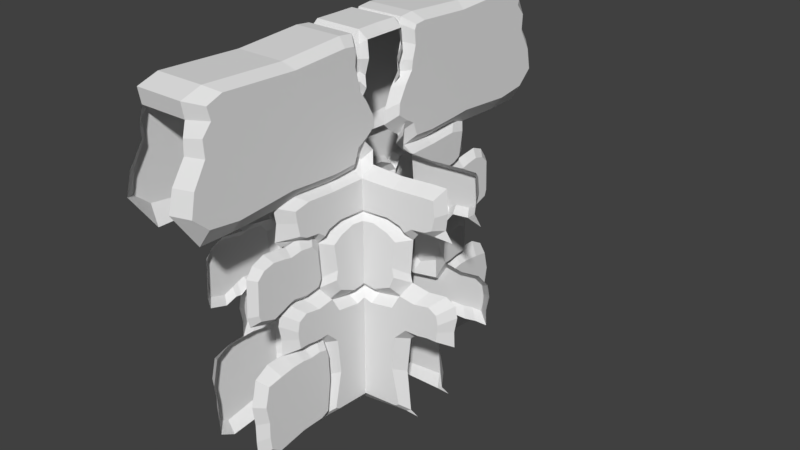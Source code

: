 # Source: CurvaCimaLigaConsigo.blend  (saved by Blender 2.78.0; exported with 4.5.12 LTS)
import bpy
from mathutils import Matrix  # noqa: F401  (used for matrix-valued properties, if any)

bpy.ops.wm.read_factory_settings(use_empty=True)
scene = bpy.context.scene
scene.name = 'Scene'

# ---- collections
col_collection_1 = bpy.data.collections.new('Collection 1'); scene.collection.children.link(col_collection_1)

# ---- world
world_world = bpy.data.worlds.new('World'); scene.world = world_world
world_world.color = (0.05088, 0.05088, 0.05088)
world_world.use_sun_shadow = False
world_world.sun_shadow_jitter_overblur = 0.0
world_world.cycles.sampling_method = 'MANUAL'

# ---- meshes
me_cube_004 = bpy.data.meshes.new('Cube.004')
me_cube_004.from_pydata([(0.5547, -3.611, 0.627), (0.5547, -3.775, 0.5943), (0.5547, -3.765, 0.4441), (0.5547, -3.817, 0.477), (0.5547, -3.788, 0.005195), (0.5547, -3.806, 0.1181), (0.5547, -3.808, 0.05761), (0.5547, -3.386, 0.2955), (0.5547, -2.943, 0.2969), (0.7911, -2.91, 0.2641), (0.7911, -3.24, 0.2576), (0.7911, -3.644, 0.07771), (0.7911, -3.609, 0.03329), (0.5547, -1.721, 0.1386), (0.7911, -1.873, 0.141), (0.7911, -1.896, 0.2273), (0.5547, -1.753, 0.2588), (0.5547, -2.048, 0.2952), (0.5547, -1.86, 0.2912), (0.7911, -1.956, 0.254), (0.7911, -2.151, 0.2612), (0.5547, -2.68, -0.01323), (0.5547, -3.436, -0.02287), (0.7911, -3.377, 0.00804), (0.7911, -2.695, 0.0248), (0.5547, -2.01, -0.01349), (0.7911, -2.151, 0.02482), (0.5547, -2.399, 0.2892), (0.7911, -2.403, 0.2591), (0.7911, -3.591, 0.2489), (0.5547, -3.726, 0.2679), (0.5547, -2.671, 0.2965), (0.7911, -2.615, 0.2642), (0.5547, -1.821, -0.0002169), (0.7911, -1.969, 0.03652), (0.7911, -3.634, 0.129), (0.7911, -3.702, 0.1852), (0.5547, -3.862, 0.1839), (0.5547, -3.088, 0.4384), (0.5547, -2.941, 0.4344), (0.5547, -3.356, 0.4262), (0.5547, -4.006, 0.7526), (0.5547, -2.74, 0.6323), (0.5547, -3.316, 0.6437), (0.5547, -2.955, 0.6377), (0.5547, -2.888, 0.7579), (0.5547, -2.709, 0.4529), (0.7149, -2.722, 0.473), (0.7149, -2.377, 0.4642), (0.5547, -2.276, 0.4413), (0.7149, -3.205, 0.6196), (0.7149, -3.455, 0.6109), (0.7149, -3.036, 0.4571), (0.7149, -2.899, 0.465), (0.5547, -1.843, 0.45), (0.7149, -2.032, 0.4707), (0.7149, -1.961, 0.4924), (0.5547, -1.753, 0.4788), (0.7149, -3.66, 0.4826), (0.7149, -3.609, 0.4619), (0.7149, -2.009, 0.5795), (0.5547, -1.813, 0.5948), (0.7149, -2.746, 0.6077), (0.7149, -2.918, 0.6137), (0.5547, -2.386, 0.6397), (0.7149, -2.465, 0.6133), (0.5547, -2.01, 0.6323), (0.7149, -2.165, 0.6077), (0.7149, -3.255, 0.4458), (0.7149, -3.63, 0.5877), (0.5547, -4.933, 1.055), (0.7928, -4.716, 1.052), (0.7928, -5.091, 0.8561), (0.5547, -5.381, 0.8739), (0.7928, -4.728, 0.8094), (0.5547, -4.792, 0.754), (0.5547, -0.402, 0.9681), (0.7928, -0.6127, 0.9799), (0.7928, -0.7898, 1.014), (0.5547, -0.6306, 1.009), (0.7928, -4.021, 0.797), (0.5547, -0.7062, 1.097), (0.7928, -0.9034, 1.086), (0.7928, -0.8754, 1.13), (0.5547, -0.6735, 1.149), (0.7928, -0.9242, 1.145), (0.5547, -0.7304, 1.168), (0.5547, -0.6081, 1.044), (0.7928, -0.8193, 1.043), (0.7928, -2.687, 0.8118), (0.5547, -4.916, 1.148), (0.5547, -4.855, 1.099), (-0.003263, -4.855, 1.099), (-0.003263, -4.916, 1.148), (0.5547, -0.7498, 0.7687), (0.562, -1.499, 0.7644), (0.7928, -1.492, 0.801), (0.7928, -0.9644, 0.8051), (0.7928, -1.181, 1.149), (0.5547, -1.066, 1.173), (0.5547, -0.6107, 0.8159), (0.7928, -0.8559, 0.8491), (0.7928, -0.6329, 0.8669), (0.5547, -0.4314, 0.8297), (0.7928, -2.479, 1.138), (0.5547, -2.579, 1.159), (0.7928, -0.3949, 0.8923), (0.5547, -0.1901, 0.8623), (0.5568, -2.285, 0.7716), (0.7928, -2.172, 0.8064), (0.7928, -4.21, 1.149), (0.5547, -4.446, 1.17), (0.7928, -0.4152, 0.9292), (0.5547, -0.2138, 0.9069), (0.7928, -4.575, 1.129), (0.7928, -4.501, 1.088), (-0.003263, -4.446, 1.17), (-0.003263, -2.579, 1.159), (-0.003263, -1.066, 1.173), (-0.003263, -0.7304, 1.168), (-0.003263, -0.6735, 1.149), (-0.5613, -3.611, 0.627), (-0.5613, -3.775, 0.5943), (-0.5613, -3.765, 0.4441), (-0.5613, -3.817, 0.477), (-0.5613, -3.788, 0.005195), (-0.5613, -3.806, 0.1181), (-0.5613, -3.808, 0.05761), (-0.5613, -3.386, 0.2955), (-0.7977, -3.24, 0.2576), (-0.7977, -2.91, 0.2641), (-0.5613, -2.943, 0.2969), (-0.7977, -3.609, 0.03329), (-0.7977, -3.644, 0.07771), (-0.5613, -1.721, 0.1386), (-0.5613, -1.753, 0.2588), (-0.7977, -1.896, 0.2273), (-0.7977, -1.873, 0.141), (-0.5613, -2.048, 0.2952), (-0.7977, -2.151, 0.2612), (-0.7977, -1.956, 0.254), (-0.5613, -1.86, 0.2912), (-0.5613, -2.68, -0.01323), (-0.7977, -2.695, 0.0248), (-0.7977, -3.377, 0.00804), (-0.5613, -3.436, -0.02287), (-0.5613, -2.01, -0.01349), (-0.7977, -2.151, 0.02482), (-0.5613, -2.399, 0.2892), (-0.7977, -2.403, 0.2591), (-0.5613, -3.726, 0.2679), (-0.7977, -3.591, 0.2489), (-0.5613, -2.671, 0.2965), (-0.7977, -2.615, 0.2642), (-0.5613, -1.821, -0.0002169), (-0.7977, -1.969, 0.03652), (-0.7977, -3.634, 0.129), (-0.7977, -3.702, 0.1852), (-0.5613, -3.862, 0.1839), (-0.5613, -3.088, 0.4384), (-0.5613, -2.941, 0.4344), (-0.5613, -3.356, 0.4262), (-0.5613, -4.006, 0.7564), (-0.5613, -2.74, 0.6323), (-0.5613, -3.316, 0.6437), (-0.5613, -2.955, 0.6377), (-0.5613, -2.888, 0.7616), (-0.5613, -2.709, 0.4529), (-0.5613, -2.276, 0.4413), (-0.7214, -2.377, 0.4642), (-0.7214, -2.722, 0.473), (-0.7214, -3.455, 0.6109), (-0.7214, -3.205, 0.6196), (-0.7214, -2.899, 0.465), (-0.7214, -3.036, 0.4571), (-0.5613, -1.843, 0.45), (-0.5613, -1.753, 0.4788), (-0.7214, -1.961, 0.4924), (-0.7214, -2.032, 0.4707), (-0.7214, -3.609, 0.4619), (-0.7214, -3.66, 0.4826), (-0.5613, -1.813, 0.5948), (-0.7214, -2.009, 0.5795), (-0.7214, -2.918, 0.6137), (-0.7214, -2.746, 0.6077), (-0.7214, -2.465, 0.6133), (-0.5613, -2.386, 0.6397), (-0.7214, -2.165, 0.6077), (-0.5613, -2.01, 0.6323), (-0.7214, -3.255, 0.4458), (-0.7214, -3.63, 0.5877), (-0.5613, -4.933, 1.055), (-0.5613, -5.381, 0.8739), (-0.7994, -5.091, 0.8561), (-0.7994, -4.716, 1.052), (-0.5613, -4.792, 0.7577), (-0.7994, -4.728, 0.8131), (-0.5613, -0.402, 0.9681), (-0.5613, -0.6306, 1.009), (-0.7994, -0.7898, 1.014), (-0.7994, -0.6127, 0.9799), (-0.7994, -4.021, 0.8007), (-0.5613, -0.7062, 1.097), (-0.5613, -0.6735, 1.149), (-0.7994, -0.8754, 1.13), (-0.7994, -0.9034, 1.086), (-0.5613, -0.7304, 1.168), (-0.7994, -0.9242, 1.145), (-0.5613, -0.6081, 1.044), (-0.7994, -0.8193, 1.043), (-0.7994, -2.687, 0.8155), (-0.5613, -4.916, 1.148), (-0.5613, -4.855, 1.099), (-0.5613, -0.7498, 0.7687), (-0.7994, -0.9644, 0.8051), (-0.7994, -1.492, 0.801), (-0.5685, -1.499, 0.7644), (-0.5613, -1.066, 1.173), (-0.7994, -1.181, 1.149), (-0.5613, -0.6107, 0.8159), (-0.5613, -0.4314, 0.8297), (-0.7994, -0.6329, 0.8669), (-0.7994, -0.8559, 0.8491), (-0.5613, -2.579, 1.159), (-0.7994, -2.479, 1.138), (-0.5613, -0.1901, 0.8623), (-0.7994, -0.3949, 0.8923), (-0.5633, -2.285, 0.7716), (-0.7994, -2.172, 0.8064), (-0.5613, -4.446, 1.17), (-0.7994, -4.21, 1.149), (-0.5613, -0.2138, 0.9069), (-0.7994, -0.4152, 0.9292), (-0.7994, -4.575, 1.129), (-0.7994, -4.501, 1.088), (1.683, -0.5438, 0.3906), (1.038, -0.5458, 0.3746), (1.606, -0.7681, 0.4674), (1.65, -0.7681, 0.5852), (1.074, -0.7681, 0.6203), (1.565, -0.7681, 0.4977), (1.422, -0.7681, 0.6059), (1.495, -0.7681, 0.4284), (1.083, -0.7681, 0.4017), (1.768, -0.5583, 0.6205), (1.876, -0.5438, 0.4783), (1.39, -0.5583, 0.6444), (1.935, -0.5438, 0.5943), (1.921, -0.5438, 0.4533), (1.885, -0.5438, 0.2596), (1.899, -0.5438, -0.0007183), (2.477, -0.5438, 0.2887), (1.799, -0.5438, 0.1381), (3.021, -0.5438, 0.2964), (2.089, -0.5438, -0.01399), (2.105, -0.5438, 0.2881), (2.749, -0.5438, 0.296), (3.073, -0.5438, 0.3979), (3.005, -0.5438, 0.3472), (3.019, -0.5438, 0.434), (2.691, -0.4691, 0.7844), (2.733, -0.4691, 0.7094), (2.687, -0.4691, 0.6557), (2.852, -0.4691, 0.6222), (2.088, -0.5438, 0.6238), (2.788, -0.5438, 0.4524), (2.354, -0.5438, 0.4441), (2.465, -0.5438, 0.6296), (0.8263, -0.4691, 0.8277), (0.7088, -0.5013, 1.009), (0.7518, -0.5013, 1.149), (0.7845, -0.5013, 1.096), (0.6864, -0.5013, 1.044), (1.577, -0.4763, 0.7763), (0.828, -0.4691, 0.7806), (2.363, -0.4711, 0.7834), (1.778, -0.5438, -0.01214), (1.743, -0.7353, 0.6403), (1.408, -0.7353, 0.652), (1.851, -0.7256, 0.6238), (2.559, -0.7256, 0.7541), (2.596, -0.7256, 0.704), (2.536, -0.7256, 0.661), (2.026, -0.7256, 0.6419), (2.359, -0.7256, 0.6479), (1.574, -0.7305, 0.7476), (2.269, -0.727, 0.7534), (1.569, -0.7808, 0.3646), (1.015, -0.7823, 0.3508), (1.773, -0.7808, 0.4151), (1.645, -0.7808, 0.2648), (1.754, -0.7808, 0.02831), (2.251, -0.7808, 0.3069), (1.572, -0.7808, 0.1476), (2.719, -0.7808, 0.3135), (1.929, -0.7808, 0.3058), (2.485, -0.7808, 0.3131), (2.763, -0.7808, 0.3709), (2.757, -0.7808, 0.3475), (2.717, -0.7808, 0.4018), (2.518, -0.7808, 0.4177), (2.146, -0.7808, 0.4077), (1.65, -0.7808, 0.0185), (0.7518, 0.0, 1.149), (0.5247, 0.0, 1.173), (0.6868, -0.6617, 0.3892), (0.5689, -1.658, 0.3906), (0.571, -1.013, 0.3746), (0.7932, -1.581, 0.4674), (0.7932, -1.625, 0.5852), (0.7932, -1.049, 0.6203), (0.856, -0.8309, 0.4142), (0.7932, -1.54, 0.4977), (0.7932, -1.397, 0.6059), (0.7932, -1.47, 0.4284), (0.7932, -1.058, 0.4017), (0.5834, -1.743, 0.6205), (0.5689, -1.806, 0.4783), (0.5834, -1.365, 0.6444), (0.5689, -1.866, 0.5943), (0.5689, -1.896, 0.4495), (0.8952, -0.87, 0.6251), (0.7516, -0.7264, 0.6416), (0.5689, -1.86, 0.2596), (0.5689, -1.874, -0.0007183), (0.5689, -2.452, 0.2887), (0.5689, -1.774, 0.1381), (0.5689, -2.996, 0.2964), (0.5689, -2.064, -0.01399), (0.5689, -2.08, 0.2881), (0.5689, -2.724, 0.296), (0.5689, -3.048, 0.3979), (0.5689, -2.979, 0.3472), (0.569, -2.994, 0.434), (0.4942, -2.941, 0.7598), (0.4942, -2.881, 0.7094), (0.4942, -2.95, 0.6557), (0.4942, -2.793, 0.6318), (0.5689, -2.063, 0.6318), (0.5689, -2.763, 0.4524), (0.5689, -2.329, 0.4408), (0.5689, -2.44, 0.6392), (0.4942, -0.8012, 0.8277), (0.5264, -0.6837, 1.009), (0.5264, -0.7267, 1.149), (0.5264, -0.7594, 1.096), (0.5264, -0.6613, 1.044), (0.5014, -1.552, 0.7763), (0.4942, -0.8029, 0.7806), (0.4963, -2.613, 0.7834), (0.6528, -0.6277, -0.02356), (0.5689, -1.752, -0.01214), (0.5468, -0.5217, 1.173), (0.6264, -0.6012, 1.029), (0.6141, -0.5889, 1.135), (0.655, -0.6298, 1.095), (0.5894, -0.5642, 1.056), (0.7605, -1.718, 0.6403), (0.7605, -1.383, 0.652), (0.7508, -1.826, 0.6238), (0.8373, -0.8122, 0.6548), (0.7508, -2.609, 0.7425), (0.7508, -2.571, 0.704), (0.7508, -2.511, 0.661), (0.7508, -2.0, 0.6419), (0.7508, -2.334, 0.6479), (0.5733, -0.5482, 0.7888), (0.7556, -1.549, 0.7476), (0.8093, -0.7842, 0.7511), (0.7521, -2.244, 0.7534), (0.8479, -0.8228, 0.3633), (0.806, -1.544, 0.3646), (0.8075, -0.9897, 0.3508), (0.806, -1.748, 0.4151), (0.806, -1.62, 0.2648), (0.806, -1.729, 0.02831), (0.806, -2.226, 0.3069), (0.806, -1.546, 0.1476), (0.806, -2.693, 0.3135), (0.806, -1.904, 0.3058), (0.806, -2.46, 0.3131), (0.806, -2.738, 0.3709), (0.806, -2.732, 0.3475), (0.806, -2.692, 0.4018), (0.806, -2.493, 0.4177), (0.806, -2.121, 0.4077), (0.8003, -0.7751, 0.008686), (0.806, -1.625, 0.0185), (-0.5543, -0.2271, 0.3892), (-0.5471, -1.658, 0.3906), (-0.5491, -1.013, 0.3746), (-0.7478, -1.581, 0.4674), (-0.7478, -1.625, 0.5852), (-0.7466, 0.0, 0.3593), (-0.7478, 0.0, 0.4068), (-0.7478, -0.3395, 0.683), (-0.7478, -0.8967, 0.6203), (-0.7478, -0.1962, 0.4142), (-0.7478, -1.54, 0.4977), (-0.7478, -1.397, 0.6059), (-0.7478, -1.47, 0.4284), (-0.7478, -0.9057, 0.4017), (-0.5616, -1.743, 0.6205), (-0.5471, -1.806, 0.4783), (-0.5616, -1.365, 0.6444), (-0.5471, -1.866, 0.5943), (-0.5471, -1.896, 0.4495), (-0.7478, -0.5539, 0.6251), (-0.674, -0.8685, 0.6344), (-0.5471, -1.86, 0.2596), (-0.5471, -1.874, -0.0007183), (-0.5471, -2.452, 0.2887), (-0.5471, -1.774, 0.1381), (-0.5471, -2.996, 0.2964), (-0.5471, -2.064, -0.01399), (-0.5471, -2.08, 0.2881), (-0.5471, -2.724, 0.296), (-0.5471, -3.048, 0.3979), (-0.5471, -2.979, 0.3472), (-0.5471, -2.994, 0.434), (-0.5471, -2.941, 0.7596), (-0.5471, -2.881, 0.7094), (-0.5471, -2.95, 0.6557), (-0.5471, -2.793, 0.6318), (-0.5471, -2.063, 0.6318), (-0.5471, -2.763, 0.4524), (-0.5471, -2.329, 0.4408), (-0.5471, -2.44, 0.6392), (-0.5471, -0.6639, 0.8154), (-0.5471, -0.4846, 0.8292), (-0.5471, -0.6837, 1.009), (-0.5471, -0.7267, 1.149), (-0.5471, -0.7594, 1.096), (-0.5471, -0.6613, 1.044), (-0.5543, -1.552, 0.7639), (-0.5471, -0.8029, 0.7682), (-0.5491, -2.613, 0.7711), (-0.5471, -0.4349, -0.02356), (-0.5471, -1.752, -0.01214), (-0.5471, -0.4995, 1.173), (-0.7478, -0.4784, 1.029), (-0.7478, -0.5108, 1.135), (-0.7478, -0.5356, 1.095), (-0.7478, -0.4614, 1.056), (-0.7478, -1.718, 0.6403), (-0.7478, -1.383, 0.652), (-0.7478, -1.826, 0.6238), (-0.7478, -0.7882, 0.6548), (-0.7478, -2.609, 0.7425), (-0.7478, -2.571, 0.704), (-0.7478, -2.511, 0.661), (-0.7478, -2.0, 0.6419), (-0.7478, -2.334, 0.6479), (-0.7478, -0.6129, 0.7888), (-0.7478, -0.4543, 0.7998), (-0.7478, -1.549, 0.7476), (-0.7478, -0.7358, 0.7511), (-0.7478, -2.244, 0.7534), (-0.7466, -0.3143, 0.3633), (-0.7466, -1.544, 0.3646), (-0.7466, -0.9897, 0.3508), (-0.7466, -1.748, 0.4151), (-0.7466, -1.62, 0.2648), (-0.7466, -1.729, 0.02831), (-0.7466, -2.226, 0.3069), (-0.7466, -1.546, 0.1476), (-0.7466, -2.693, 0.3135), (-0.7466, -1.904, 0.3058), (-0.7466, -2.46, 0.3131), (-0.7466, -2.738, 0.3709), (-0.7466, -2.732, 0.3475), (-0.7466, -2.692, 0.4018), (-0.7466, -2.493, 0.4177), (-0.7466, -2.121, 0.4077), (-0.7466, -0.4928, 0.008686), (-0.7466, -1.625, 0.0185), (-0.5395, 0.0, 1.173), (-0.7478, 0.0, 1.146), (0.7088, -0.6837, 0.8692), (0.4884, -0.4633, 0.9547), (-0.531, 0.0, 1.173), (-0.7478, -0.1897, 0.8794), (-0.7478, -0.2058, 0.9189), (-0.7478, -0.3634, 0.9614), (-0.5358, -0.5109, 0.8794), (-0.5259, -0.527, 0.9189), (-0.5209, -0.6847, 0.9614), (0.5547, -4.949, 1.009), (0.7928, -4.696, 0.9981), (-0.7994, -4.69, 0.9981), (-0.5613, -4.943, 1.009), (0.5547, -5.261, 0.9413), (0.7928, -4.99, 0.9271), (-0.5613, -5.258, 0.9413), (-0.7994, -4.987, 0.9271), (-0.5543, 0.0, 0.3892), (-0.7466, 0.0, 0.01659), (-0.5471, 0.0, -0.02356)], [], [(7, 10, 9, 8), (6, 4, 12, 11), (13, 16, 15, 14), (17, 20, 19, 18), (21, 24, 23, 22), (25, 26, 24, 21), (27, 28, 20, 17), (22, 23, 12, 4), (7, 30, 29, 10), (31, 32, 28, 27), (33, 13, 14, 34), (16, 18, 19, 15), (5, 6, 11, 35), (33, 34, 26, 25), (19, 20, 28, 32, 9, 10, 29, 36, 35, 11, 12, 23, 24, 26, 34, 14, 15), (8, 9, 32, 31), (37, 5, 35, 36), (30, 37, 36, 29), (46, 49, 48, 47), (0, 51, 50, 43), (39, 53, 52, 38), (54, 57, 56, 55), (2, 59, 58, 3), (57, 61, 60, 56), (44, 63, 62, 42), (42, 62, 65, 64), (64, 65, 67, 66), (61, 66, 67, 60), (40, 68, 59, 2), (49, 54, 55, 48), (3, 58, 69, 1), (39, 46, 47, 53), (43, 50, 63, 44), (38, 52, 68, 40), (1, 69, 51, 0), (69, 58, 59, 68, 52, 53, 47, 48, 55, 56, 60, 67, 65, 62, 63, 50, 51), (491, 73, 72, 492), (73, 75, 74, 72), (76, 79, 78, 77), (75, 41, 80, 74), (81, 84, 83, 82), (84, 86, 85, 83), (87, 81, 82, 88), (79, 87, 88, 78), (90, 93, 92, 91), (94, 97, 96, 95), (86, 99, 98, 85), (100, 103, 102, 101), (100, 101, 97, 94), (99, 105, 104, 98), (103, 107, 106, 102), (108, 109, 89, 45), (105, 111, 110, 104), (107, 113, 112, 106), (95, 96, 109, 108), (111, 90, 114, 110), (113, 76, 77, 112), (90, 91, 115, 114), (105, 117, 116, 111), (91, 70, 71, 115), (101, 102, 106, 112, 77, 78, 88, 82, 83, 85, 98, 104, 110, 114, 115, 71, 488, 492, 72, 74, 80, 89, 109, 96, 97), (86, 119, 118, 99), (84, 120, 119, 86), (111, 116, 93, 90), (99, 118, 117, 105), (128, 131, 130, 129), (127, 133, 132, 125), (134, 137, 136, 135), (138, 141, 140, 139), (142, 145, 144, 143), (146, 142, 143, 147), (148, 138, 139, 149), (145, 125, 132, 144), (128, 129, 151, 150), (152, 148, 149, 153), (154, 155, 137, 134), (135, 136, 140, 141), (126, 156, 133, 127), (154, 146, 147, 155), (140, 136, 137, 155, 147, 143, 144, 132, 133, 156, 157, 151, 129, 130, 153, 149, 139), (131, 152, 153, 130), (158, 157, 156, 126), (150, 151, 157, 158), (167, 170, 169, 168), (121, 164, 172, 171), (160, 159, 174, 173), (175, 178, 177, 176), (123, 124, 180, 179), (176, 177, 182, 181), (165, 163, 184, 183), (163, 186, 185, 184), (186, 188, 187, 185), (181, 182, 187, 188), (161, 123, 179, 189), (168, 169, 178, 175), (124, 122, 190, 180), (160, 173, 170, 167), (164, 165, 183, 172), (159, 161, 189, 174), (122, 121, 171, 190), (190, 171, 172, 183, 184, 185, 187, 182, 177, 178, 169, 170, 173, 174, 189, 179, 180), (493, 494, 193, 192), (192, 193, 196, 195), (197, 200, 199, 198), (195, 196, 201, 162), (202, 205, 204, 203), (203, 204, 207, 206), (208, 209, 205, 202), (198, 199, 209, 208), (211, 212, 92, 93), (213, 216, 215, 214), (206, 207, 218, 217), (219, 222, 221, 220), (219, 213, 214, 222), (217, 218, 224, 223), (220, 221, 226, 225), (227, 166, 210, 228), (223, 224, 230, 229), (225, 226, 232, 231), (216, 227, 228, 215), (229, 230, 233, 211), (231, 232, 200, 197), (211, 233, 234, 212), (223, 229, 116, 117), (212, 234, 194, 191), (206, 217, 118, 119), (203, 206, 119, 120), (229, 211, 93, 116), (217, 223, 117, 118), (246, 239, 241, 244), (245, 247, 238, 240), (248, 245, 240, 237), (247, 244, 241, 238), (236, 243, 311, 305), (322, 321, 239, 246), (235, 248, 237, 242), (235, 242, 243, 236), (250, 276, 254), (263, 262, 267), (271, 270, 354, 355), (352, 354, 270), (272, 271, 355, 356), (269, 272, 356, 353), (260, 280, 281, 261), (268, 366, 368, 274), (261, 281, 282, 262), (273, 285, 286, 275), (244, 247, 279, 277), (267, 284, 283, 264), (275, 286, 280, 260), (246, 244, 277, 278), (322, 246, 278, 360), (267, 262, 282, 284), (274, 368, 285, 273), (247, 264, 283, 279), (256, 253, 294, 296), (249, 255, 295, 290), (251, 256, 296, 292), (258, 257, 297, 298), (235, 236, 288, 287), (259, 299, 297, 257), (276, 250, 291, 302), (236, 305, 370, 288), (253, 258, 298, 294), (350, 276, 302, 386), (266, 248, 289, 301), (248, 235, 287, 289), (252, 293, 291, 250), (255, 251, 292, 295), (259, 265, 300, 299), (249, 290, 293, 252), (265, 266, 301, 300), (304, 352, 270, 303), (277, 279, 283, 284, 282, 281, 280, 286, 285, 368, 360, 278), (268, 478, 366), (240, 238, 241, 239, 321, 311, 243, 242, 237), (287, 288, 370, 386, 302, 291, 293, 290, 295, 292, 296, 294, 298, 297, 299, 300, 301, 289), (353, 479, 269), (318, 316, 313, 310), (317, 312, 309, 319), (320, 308, 312, 317), (319, 309, 313, 316), (307, 305, 311, 315), (322, 318, 310, 321), (306, 314, 308, 320), (306, 307, 315, 314), (324, 328, 351), (337, 341, 336), (345, 355, 354, 344), (352, 344, 354), (346, 356, 355, 345), (343, 353, 356, 346), (334, 335, 362, 361), (342, 348, 368, 366), (335, 336, 363, 362), (347, 349, 369, 367), (316, 357, 359, 319), (341, 338, 364, 365), (349, 334, 361, 369), (318, 358, 357, 316), (322, 360, 358, 318), (341, 365, 363, 336), (348, 347, 367, 368), (319, 359, 364, 338), (330, 380, 378, 327), (323, 374, 379, 329), (325, 376, 380, 330), (332, 382, 381, 331), (306, 371, 372, 307), (333, 331, 381, 383), (351, 387, 375, 324), (307, 372, 370, 305), (327, 378, 382, 332), (350, 386, 387, 351), (340, 385, 373, 320), (320, 373, 371, 306), (326, 324, 375, 377), (329, 379, 376, 325), (333, 383, 384, 339), (323, 326, 377, 374), (339, 384, 385, 340), (404, 396, 399, 402), (403, 405, 392, 398), (406, 403, 398, 391), (405, 402, 399, 392), (390, 401, 397, 388), (408, 407, 396, 404), (389, 406, 391, 400), (389, 400, 401, 390), (410, 438, 414), (423, 422, 427), (432, 431, 441, 442), (433, 432, 442, 443), (430, 433, 443, 440), (420, 448, 449, 421), (428, 453, 456, 435), (428, 429, 454, 453), (421, 449, 450, 422), (434, 455, 457, 436), (402, 405, 446, 444), (427, 452, 451, 424), (436, 457, 448, 420), (404, 402, 444, 445), (408, 404, 445, 447), (427, 422, 450, 452), (435, 456, 455, 434), (405, 424, 451, 446), (416, 413, 466, 468), (409, 415, 467, 462), (411, 416, 468, 464), (418, 417, 469, 470), (389, 390, 460, 459), (419, 471, 469, 417), (438, 410, 463, 475), (390, 388, 458, 460), (413, 418, 470, 466), (437, 438, 475, 474), (426, 406, 461, 473), (406, 389, 459, 461), (412, 465, 463, 410), (415, 411, 464, 467), (419, 425, 472, 471), (409, 462, 465, 412), (425, 426, 473, 472), (439, 431, 344, 352), (357, 358, 360, 368, 367, 369, 361, 362, 363, 365, 364, 359), (342, 366, 478), (312, 308, 314, 315, 311, 321, 310, 313, 309), (371, 373, 385, 384, 383, 381, 382, 378, 380, 376, 379, 374, 377, 375, 387, 386, 370, 372), (353, 343, 479), (480, 476, 439, 352, 304), (476, 477, 441, 439), (431, 439, 441), (483, 486, 430, 440), (481, 484, 485, 482), (482, 485, 486, 483), (454, 429, 484, 481), (447, 395, 408), (408, 395, 407), (222, 214, 215, 228, 210, 201, 196, 193, 494, 489, 194, 234, 233, 230, 224, 218, 207, 204, 205, 209, 199, 200, 232, 226, 221), (201, 210, 166, 162), (80, 41, 45, 89), (70, 487, 488, 71), (191, 194, 489, 490), (487, 491, 492, 488), (490, 489, 494, 493), (398, 392, 399, 396, 407, 395, 447, 445, 444, 446, 451, 452, 450, 449, 448, 457, 455, 456, 453, 454, 481, 482, 483, 440, 443, 442, 441, 477, 394, 397, 401, 400, 391), (459, 460, 458, 393, 496, 474, 475, 463, 465, 462, 467, 464, 468, 466, 470, 469, 471, 472, 473, 461), (437, 474, 496, 497), (495, 388, 397, 394), (388, 495, 393, 458)])
_uv = me_cube_004.uv_layers.new(name='UVMap')
_uv.uv.foreach_set('vector', [0.2323, 0.2927, 0.2479, 0.2643, 0.2831, 0.2692, 0.2796, 0.2937, 0.1872, 0.1147, 0.1893, 0.07545, 0.2084, 0.09647, 0.2046, 0.1297, 0.4102, 0.1752, 0.4068, 0.2651, 0.3915, 0.2416, 0.3939, 0.1771, 0.3753, 0.2924, 0.3642, 0.267, 0.385, 0.2616, 0.3953, 0.2894, 0.3077, 0.06166, 0.306, 0.09011, 0.2332, 0.07757, 0.2269, 0.05445, 0.3793, 0.06146, 0.3642, 0.09013, 0.306, 0.09011, 0.3077, 0.06166, 0.3378, 0.2879, 0.3373, 0.2654, 0.3642, 0.267, 0.3753, 0.2924, 0.2269, 0.05445, 0.2332, 0.07757, 0.2084, 0.09647, 0.1893, 0.07545, 0.2323, 0.2927, 0.1958, 0.272, 0.2103, 0.2578, 0.2479, 0.2643, 0.3087, 0.2934, 0.3147, 0.2692, 0.3373, 0.2654, 0.3378, 0.2879, 0.3995, 0.0714, 0.4102, 0.1752, 0.3939, 0.1771, 0.3837, 0.09888, 0.4068, 0.2651, 0.3953, 0.2894, 0.385, 0.2616, 0.3915, 0.2416, 0.1873, 0.1599, 0.1872, 0.1147, 0.2046, 0.1297, 0.2057, 0.1681, 0.3995, 0.0714, 0.3837, 0.09888, 0.3642, 0.09013, 0.3793, 0.06146, 0.385, 0.2616, 0.3642, 0.267, 0.3373, 0.2654, 0.3147, 0.2692, 0.2831, 0.2692, 0.2479, 0.2643, 0.2103, 0.2578, 0.1984, 0.2101, 0.2057, 0.1681, 0.2046, 0.1297, 0.2084, 0.09647, 0.2332, 0.07757, 0.306, 0.09011, 0.3642, 0.09013, 0.3837, 0.09888, 0.3939, 0.1771, 0.3915, 0.2416, 0.2796, 0.2937, 0.2831, 0.2692, 0.3147, 0.2692, 0.3087, 0.2934, 0.1813, 0.2092, 0.1873, 0.1599, 0.2057, 0.1681, 0.1984, 0.2101, 0.1958, 0.272, 0.1813, 0.2092, 0.1984, 0.2101, 0.2103, 0.2578, 0.3045, 0.4104, 0.3509, 0.4017, 0.34, 0.4189, 0.3032, 0.4254, 0.2082, 0.5407, 0.2249, 0.5286, 0.2516, 0.5351, 0.2397, 0.5532, 0.2798, 0.3966, 0.2843, 0.4195, 0.2697, 0.4136, 0.2641, 0.3995, 0.3972, 0.4082, 0.4067, 0.4298, 0.3845, 0.44, 0.3769, 0.4237, 0.1917, 0.4038, 0.2084, 0.4171, 0.203, 0.4326, 0.1862, 0.4284, 0.4067, 0.4298, 0.4004, 0.5166, 0.3795, 0.5051, 0.3845, 0.44, 0.2783, 0.5486, 0.2823, 0.5307, 0.3006, 0.5262, 0.3013, 0.5446, 0.3013, 0.5446, 0.3006, 0.5262, 0.3306, 0.5304, 0.3391, 0.5502, 0.3391, 0.5502, 0.3306, 0.5304, 0.3627, 0.5262, 0.3793, 0.5446, 0.4004, 0.5166, 0.3793, 0.5446, 0.3627, 0.5262, 0.3795, 0.5051, 0.2354, 0.3904, 0.2462, 0.4051, 0.2084, 0.4171, 0.1917, 0.4038, 0.3509, 0.4017, 0.3972, 0.4082, 0.3769, 0.4237, 0.34, 0.4189, 0.1862, 0.4284, 0.203, 0.4326, 0.2062, 0.5112, 0.1907, 0.5162, 0.2798, 0.3966, 0.3045, 0.4104, 0.3032, 0.4254, 0.2843, 0.4195, 0.2397, 0.5532, 0.2516, 0.5351, 0.2823, 0.5307, 0.2783, 0.5486, 0.2641, 0.3995, 0.2697, 0.4136, 0.2462, 0.4051, 0.2354, 0.3904, 0.1907, 0.5162, 0.2062, 0.5112, 0.2249, 0.5286, 0.2082, 0.5407, 0.2062, 0.5112, 0.203, 0.4326, 0.2084, 0.4171, 0.2462, 0.4051, 0.2697, 0.4136, 0.2843, 0.4195, 0.3032, 0.4254, 0.34, 0.4189, 0.3769, 0.4237, 0.3845, 0.44, 0.3795, 0.5051, 0.3627, 0.5262, 0.3306, 0.5304, 0.3006, 0.5262, 0.2823, 0.5307, 0.2516, 0.5351, 0.2249, 0.5286, 0.03182, 0.7758, 0.01905, 0.7254, 0.05003, 0.712, 0.06085, 0.7652, 0.01905, 0.7254, 0.08195, 0.6356, 0.0888, 0.6771, 0.05003, 0.712, 0.5512, 0.7959, 0.5267, 0.8268, 0.5097, 0.8302, 0.5286, 0.8047, 0.08195, 0.6356, 0.166, 0.6346, 0.1644, 0.6678, 0.0888, 0.6771, 0.5186, 0.8921, 0.5221, 0.9314, 0.5006, 0.9168, 0.4976, 0.8843, 0.5221, 0.9314, 0.5161, 0.9453, 0.4953, 0.9284, 0.5006, 0.9168, 0.5291, 0.8529, 0.5186, 0.8921, 0.4976, 0.8843, 0.5066, 0.8519, 0.5267, 0.8268, 0.5291, 0.8529, 0.5066, 0.8519, 0.5097, 0.8302, 0.06867, 0.9307, 0.06867, 0.9307, 0.07528, 0.8937, 0.07528, 0.8937, 0.514, 0.6467, 0.491, 0.6739, 0.4346, 0.6708, 0.4339, 0.6434, 0.5161, 0.9453, 0.4801, 0.949, 0.4679, 0.9314, 0.4953, 0.9284, 0.5288, 0.682, 0.548, 0.6923, 0.5265, 0.7202, 0.5026, 0.7068, 0.5288, 0.682, 0.5026, 0.7068, 0.491, 0.6739, 0.514, 0.6467, 0.4801, 0.949, 0.3185, 0.9386, 0.3292, 0.9228, 0.4679, 0.9314, 0.548, 0.6923, 0.5738, 0.7167, 0.5519, 0.7391, 0.5265, 0.7202, 0.3499, 0.6488, 0.362, 0.6749, 0.3069, 0.6789, 0.2855, 0.6386, 0.3185, 0.9386, 0.1189, 0.9471, 0.1442, 0.9312, 0.3292, 0.9228, 0.5738, 0.7167, 0.5713, 0.7501, 0.5497, 0.7667, 0.5519, 0.7391, 0.4339, 0.6434, 0.4346, 0.6708, 0.362, 0.6749, 0.3499, 0.6488, 0.1189, 0.9471, 0.06867, 0.9307, 0.1051, 0.9162, 0.1442, 0.9312, 0.5713, 0.7501, 0.5512, 0.7959, 0.5286, 0.8047, 0.5497, 0.7667, 0.06867, 0.9307, 0.07528, 0.8937, 0.113, 0.8856, 0.1051, 0.9162, 0.3185, 0.9386, 0.3185, 0.9386, 0.1189, 0.9471, 0.1189, 0.9471, 0.07528, 0.8937, 0.06693, 0.8608, 0.09009, 0.8584, 0.113, 0.8856, 0.5026, 0.7068, 0.5265, 0.7202, 0.5519, 0.7391, 0.5497, 0.7667, 0.5286, 0.8047, 0.5097, 0.8302, 0.5066, 0.8519, 0.4976, 0.8843, 0.5006, 0.9168, 0.4953, 0.9284, 0.4679, 0.9314, 0.3292, 0.9228, 0.1442, 0.9312, 0.1051, 0.9162, 0.113, 0.8856, 0.09009, 0.8584, 0.09222, 0.8183, 0.06085, 0.7652, 0.05003, 0.712, 0.0888, 0.6771, 0.1644, 0.6678, 0.3069, 0.6789, 0.362, 0.6749, 0.4346, 0.6708, 0.491, 0.6739, 0.5161, 0.9453, 0.5161, 0.9453, 0.4801, 0.949, 0.4801, 0.949, 0.5221, 0.9314, 0.5221, 0.9314, 0.5161, 0.9453, 0.5161, 0.9453, 0.1189, 0.9471, 0.1189, 0.9471, 0.06867, 0.9307, 0.06867, 0.9307, 0.4801, 0.949, 0.4801, 0.949, 0.3185, 0.9386, 0.3185, 0.9386, 0.2323, 0.2927, 0.2796, 0.2937, 0.2831, 0.2692, 0.2479, 0.2643, 0.1872, 0.1147, 0.2046, 0.1297, 0.2084, 0.09647, 0.1893, 0.07545, 0.4102, 0.1752, 0.3939, 0.1771, 0.3915, 0.2416, 0.4068, 0.2651, 0.3753, 0.2924, 0.3953, 0.2894, 0.385, 0.2616, 0.3642, 0.267, 0.3077, 0.06166, 0.2269, 0.05445, 0.2332, 0.07757, 0.306, 0.09011, 0.3793, 0.06146, 0.3077, 0.06166, 0.306, 0.09011, 0.3642, 0.09013, 0.3378, 0.2879, 0.3753, 0.2924, 0.3642, 0.267, 0.3373, 0.2654, 0.2269, 0.05445, 0.1893, 0.07545, 0.2084, 0.09647, 0.2332, 0.07757, 0.2323, 0.2927, 0.2479, 0.2643, 0.2103, 0.2578, 0.1958, 0.272, 0.3087, 0.2934, 0.3378, 0.2879, 0.3373, 0.2654, 0.3147, 0.2692, 0.3995, 0.0714, 0.3837, 0.09888, 0.3939, 0.1771, 0.4102, 0.1752, 0.4068, 0.2651, 0.3915, 0.2416, 0.385, 0.2616, 0.3953, 0.2894, 0.1873, 0.1599, 0.2057, 0.1681, 0.2046, 0.1297, 0.1872, 0.1147, 0.3995, 0.0714, 0.3793, 0.06146, 0.3642, 0.09013, 0.3837, 0.09888, 0.385, 0.2616, 0.3915, 0.2416, 0.3939, 0.1771, 0.3837, 0.09888, 0.3642, 0.09013, 0.306, 0.09011, 0.2332, 0.07757, 0.2084, 0.09647, 0.2046, 0.1297, 0.2057, 0.1681, 0.1984, 0.2101, 0.2103, 0.2578, 0.2479, 0.2643, 0.2831, 0.2692, 0.3147, 0.2692, 0.3373, 0.2654, 0.3642, 0.267, 0.2796, 0.2937, 0.3087, 0.2934, 0.3147, 0.2692, 0.2831, 0.2692, 0.1813, 0.2092, 0.1984, 0.2101, 0.2057, 0.1681, 0.1873, 0.1599, 0.1958, 0.272, 0.2103, 0.2578, 0.1984, 0.2101, 0.1813, 0.2092, 0.3045, 0.4104, 0.3032, 0.4254, 0.34, 0.4189, 0.3509, 0.4017, 0.2082, 0.5407, 0.2397, 0.5532, 0.2516, 0.5351, 0.2249, 0.5286, 0.2798, 0.3966, 0.2641, 0.3995, 0.2697, 0.4136, 0.2843, 0.4195, 0.3972, 0.4082, 0.3769, 0.4237, 0.3845, 0.44, 0.4067, 0.4298, 0.1917, 0.4038, 0.1862, 0.4284, 0.203, 0.4326, 0.2084, 0.4171, 0.4067, 0.4298, 0.3845, 0.44, 0.3795, 0.5051, 0.4004, 0.5166, 0.2783, 0.5486, 0.3013, 0.5446, 0.3006, 0.5262, 0.2823, 0.5307, 0.3013, 0.5446, 0.3391, 0.5502, 0.3306, 0.5304, 0.3006, 0.5262, 0.3391, 0.5502, 0.3793, 0.5446, 0.3627, 0.5262, 0.3306, 0.5304, 0.4004, 0.5166, 0.3795, 0.5051, 0.3627, 0.5262, 0.3793, 0.5446, 0.2354, 0.3904, 0.1917, 0.4038, 0.2084, 0.4171, 0.2462, 0.4051, 0.3509, 0.4017, 0.34, 0.4189, 0.3769, 0.4237, 0.3972, 0.4082, 0.1862, 0.4284, 0.1907, 0.5162, 0.2062, 0.5112, 0.203, 0.4326, 0.2798, 0.3966, 0.2843, 0.4195, 0.3032, 0.4254, 0.3045, 0.4104, 0.2397, 0.5532, 0.2783, 0.5486, 0.2823, 0.5307, 0.2516, 0.5351, 0.2641, 0.3995, 0.2354, 0.3904, 0.2462, 0.4051, 0.2697, 0.4136, 0.1907, 0.5162, 0.2082, 0.5407, 0.2249, 0.5286, 0.2062, 0.5112, 0.2062, 0.5112, 0.2249, 0.5286, 0.2516, 0.5351, 0.2823, 0.5307, 0.3006, 0.5262, 0.3306, 0.5304, 0.3627, 0.5262, 0.3795, 0.5051, 0.3845, 0.44, 0.3769, 0.4237, 0.34, 0.4189, 0.3032, 0.4254, 0.2843, 0.4195, 0.2697, 0.4136, 0.2462, 0.4051, 0.2084, 0.4171, 0.203, 0.4326, 0.03214, 0.7758, 0.06117, 0.7652, 0.05003, 0.712, 0.01905, 0.7254, 0.01905, 0.7254, 0.05003, 0.712, 0.0888, 0.6799, 0.08195, 0.6384, 0.5512, 0.7959, 0.5286, 0.8047, 0.5097, 0.8302, 0.5267, 0.8268, 0.08195, 0.6384, 0.0888, 0.6799, 0.1644, 0.6706, 0.166, 0.6374, 0.5186, 0.8921, 0.4976, 0.8843, 0.5006, 0.9168, 0.5221, 0.9314, 0.5221, 0.9314, 0.5006, 0.9168, 0.4953, 0.9284, 0.5161, 0.9453, 0.5291, 0.8529, 0.5066, 0.8519, 0.4976, 0.8843, 0.5186, 0.8921, 0.5267, 0.8268, 0.5097, 0.8302, 0.5066, 0.8519, 0.5291, 0.8529, 0.06867, 0.9307, 0.07528, 0.8937, 0.07528, 0.8937, 0.06867, 0.9307, 0.514, 0.6467, 0.4339, 0.6434, 0.4346, 0.6708, 0.491, 0.6739, 0.5161, 0.9453, 0.4953, 0.9284, 0.4679, 0.9314, 0.4801, 0.949, 0.5288, 0.682, 0.5026, 0.7068, 0.5265, 0.7202, 0.548, 0.6923, 0.5288, 0.682, 0.514, 0.6467, 0.491, 0.6739, 0.5026, 0.7068, 0.4801, 0.949, 0.4679, 0.9314, 0.3292, 0.9228, 0.3185, 0.9386, 0.548, 0.6923, 0.5265, 0.7202, 0.5519, 0.7391, 0.5738, 0.7167, 0.3499, 0.6488, 0.2855, 0.6413, 0.3069, 0.6817, 0.362, 0.6749, 0.3185, 0.9386, 0.3292, 0.9228, 0.1442, 0.9312, 0.1189, 0.9471, 0.5738, 0.7167, 0.5519, 0.7391, 0.5497, 0.7667, 0.5713, 0.7501, 0.4339, 0.6434, 0.3499, 0.6488, 0.362, 0.6749, 0.4346, 0.6708, 0.1189, 0.9471, 0.1442, 0.9312, 0.1051, 0.9162, 0.06867, 0.9307, 0.5713, 0.7501, 0.5497, 0.7667, 0.5286, 0.8047, 0.5512, 0.7959, 0.06867, 0.9307, 0.1051, 0.9162, 0.113, 0.8856, 0.07528, 0.8937, 0.3185, 0.9386, 0.1189, 0.9471, 0.1189, 0.9471, 0.3185, 0.9386, 0.07528, 0.8937, 0.113, 0.8856, 0.09009, 0.8584, 0.06693, 0.8608, 0.5161, 0.9453, 0.4801, 0.949, 0.4801, 0.949, 0.5161, 0.9453, 0.5221, 0.9314, 0.5161, 0.9453, 0.5161, 0.9453, 0.5221, 0.9314, 0.1189, 0.9471, 0.06867, 0.9307, 0.06867, 0.9307, 0.1189, 0.9471, 0.4801, 0.949, 0.3185, 0.9386, 0.3185, 0.9386, 0.4801, 0.949, 0.7451, 0.7177, 0.7046, 0.6961, 0.7493, 0.6831, 0.7937, 0.6963, 0.8075, 0.5686, 0.8151, 0.6728, 0.7785, 0.6646, 0.7676, 0.586, 0.8133, 0.5462, 0.8075, 0.5686, 0.7676, 0.586, 0.7729, 0.5588, 0.8151, 0.6728, 0.7937, 0.6963, 0.7493, 0.6831, 0.7785, 0.6646, 0.7001, 0.4755, 0.7058, 0.4999, 0.6767, 0.5111, 0.655, 0.4886, 0.6633, 0.7152, 0.6817, 0.7004, 0.7046, 0.6961, 0.7451, 0.7177, 0.7828, 0.4899, 0.8133, 0.5462, 0.7729, 0.5588, 0.7586, 0.5239, 0.7828, 0.4899, 0.7586, 0.5239, 0.7058, 0.4999, 0.7001, 0.4755, 0.8104, 0.1386, 0.7949, 0.1283, 0.8348, 0.1267, 0.9327, 0.6978, 0.9115, 0.7279, 0.883, 0.7045, 0.5405, 0.8918, 0.5405, 0.931, 0.5312, 0.9208, 0.5268, 0.8911, 0.5384, 0.9488, 0.5312, 0.9208, 0.5405, 0.931, 0.5405, 0.8526, 0.5405, 0.8918, 0.5268, 0.8911, 0.5338, 0.8615, 0.5405, 0.8264, 0.5405, 0.8526, 0.5338, 0.8615, 0.5299, 0.8418, 0.912, 0.8434, 0.8951, 0.8162, 0.8999, 0.7713, 0.9174, 0.7761, 0.6729, 0.8823, 0.6404, 0.8474, 0.6707, 0.8135, 0.6731, 0.84, 0.9174, 0.7761, 0.8999, 0.7713, 0.8921, 0.7327, 0.9115, 0.7279, 0.7692, 0.8361, 0.7688, 0.8104, 0.8579, 0.8156, 0.87, 0.8426, 0.7937, 0.6963, 0.8151, 0.6728, 0.8043, 0.6992, 0.7904, 0.7141, 0.883, 0.7045, 0.8694, 0.7208, 0.8267, 0.7155, 0.8347, 0.6993, 0.87, 0.8426, 0.8579, 0.8156, 0.8951, 0.8162, 0.912, 0.8434, 0.7451, 0.7177, 0.7937, 0.6963, 0.7904, 0.7141, 0.7475, 0.7245, 0.6633, 0.7152, 0.7451, 0.7177, 0.7475, 0.7245, 0.6743, 0.7271, 0.883, 0.7045, 0.9115, 0.7279, 0.8921, 0.7327, 0.8694, 0.7208, 0.6731, 0.84, 0.6707, 0.8135, 0.7688, 0.8104, 0.7692, 0.8361, 0.8151, 0.6728, 0.8347, 0.6993, 0.8267, 0.7155, 0.8043, 0.6992, 0.9194, 0.4049, 0.9544, 0.4053, 0.9156, 0.4207, 0.8856, 0.4203, 0.8086, 0.3723, 0.8369, 0.3978, 0.8143, 0.4137, 0.7779, 0.3769, 0.8845, 0.3984, 0.9194, 0.4049, 0.8856, 0.4203, 0.8556, 0.4148, 0.9522, 0.4509, 0.961, 0.4965, 0.9213, 0.4722, 0.9204, 0.4512, 0.7828, 0.4899, 0.7001, 0.4755, 0.697, 0.4541, 0.7681, 0.4665, 0.9541, 0.5288, 0.9153, 0.4999, 0.9213, 0.4722, 0.961, 0.4965, 0.7949, 0.1283, 0.8104, 0.1386, 0.7919, 0.1646, 0.7785, 0.1558, 0.7001, 0.4755, 0.655, 0.4886, 0.6756, 0.4654, 0.697, 0.4541, 0.9544, 0.4053, 0.9522, 0.4509, 0.9204, 0.4512, 0.9156, 0.4207, 0.6506, 0.1181, 0.7949, 0.1283, 0.7785, 0.1558, 0.6695, 0.147, 0.8688, 0.5379, 0.8133, 0.5462, 0.7943, 0.5119, 0.8421, 0.5052, 0.8133, 0.5462, 0.7828, 0.4899, 0.7681, 0.4665, 0.7943, 0.5119, 0.7976, 0.2632, 0.7684, 0.2717, 0.7919, 0.1646, 0.8104, 0.1386, 0.8369, 0.3978, 0.8845, 0.3984, 0.8556, 0.4148, 0.8143, 0.4137, 0.9541, 0.5288, 0.9244, 0.5454, 0.8898, 0.5142, 0.9153, 0.4999, 0.8086, 0.3723, 0.7779, 0.3769, 0.7684, 0.2717, 0.7976, 0.2632, 0.9244, 0.5454, 0.8688, 0.5379, 0.8421, 0.5052, 0.8898, 0.5142, 0.5941, 0.9488, 0.5384, 0.9488, 0.5405, 0.931, 0.5941, 0.931, 0.7904, 0.7141, 0.8043, 0.6992, 0.8267, 0.7155, 0.8694, 0.7208, 0.8921, 0.7327, 0.8999, 0.7713, 0.8951, 0.8162, 0.8579, 0.8156, 0.7688, 0.8104, 0.6707, 0.8135, 0.6743, 0.7271, 0.7475, 0.7245, 0.6729, 0.8823, 0.6578, 0.9195, 0.6404, 0.8474, 0.7676, 0.586, 0.7785, 0.6646, 0.7493, 0.6831, 0.7046, 0.6961, 0.6817, 0.7004, 0.6767, 0.5111, 0.7058, 0.4999, 0.7586, 0.5239, 0.7729, 0.5588, 0.7681, 0.4665, 0.697, 0.4541, 0.6756, 0.4654, 0.6695, 0.147, 0.7785, 0.1558, 0.7919, 0.1646, 0.7684, 0.2717, 0.7779, 0.3769, 0.8143, 0.4137, 0.8556, 0.4148, 0.8856, 0.4203, 0.9156, 0.4207, 0.9204, 0.4512, 0.9213, 0.4722, 0.9153, 0.4999, 0.8898, 0.5142, 0.8421, 0.5052, 0.7943, 0.5119, 0.5299, 0.8418, 0.5446, 0.7858, 0.5405, 0.8264, 0.4483, 0.5536, 0.4078, 0.5358, 0.4448, 0.5248, 0.482, 0.5356, 0.4011, 0.4294, 0.4295, 0.4439, 0.4205, 0.5094, 0.3947, 0.5162, 0.3915, 0.4078, 0.4251, 0.4212, 0.4295, 0.4439, 0.4011, 0.4294, 0.3947, 0.5162, 0.4205, 0.5094, 0.4448, 0.5248, 0.4078, 0.5358, 0.4858, 0.3518, 0.5234, 0.3627, 0.5053, 0.3814, 0.481, 0.3721, 0.5165, 0.5516, 0.4483, 0.5536, 0.482, 0.5356, 0.5011, 0.5392, 0.4169, 0.3638, 0.4371, 0.3921, 0.4251, 0.4212, 0.3915, 0.4078, 0.4169, 0.3638, 0.4858, 0.3518, 0.481, 0.3721, 0.4371, 0.3921, 0.3938, 0.07102, 0.3736, 0.06109, 0.4068, 0.06248, 0.2956, 0.5442, 0.3334, 0.5498, 0.2789, 0.5621, 0.513, 0.8918, 0.5268, 0.8911, 0.5312, 0.9208, 0.5165, 0.931, 0.5384, 0.9488, 0.5165, 0.931, 0.5312, 0.9208, 0.5234, 0.8526, 0.5338, 0.8615, 0.5268, 0.8911, 0.513, 0.8918, 0.521, 0.8264, 0.5299, 0.8418, 0.5338, 0.8615, 0.5234, 0.8526, 0.2798, 0.64, 0.2862, 0.6023, 0.3193, 0.5983, 0.3153, 0.6271, 0.5085, 0.6908, 0.5083, 0.6556, 0.5103, 0.6335, 0.5355, 0.6617, 0.2862, 0.6023, 0.2789, 0.5621, 0.3258, 0.5661, 0.3193, 0.5983, 0.4282, 0.6523, 0.3148, 0.6577, 0.3543, 0.6352, 0.4286, 0.6309, 0.4078, 0.5358, 0.4105, 0.5506, 0.3989, 0.5382, 0.3947, 0.5162, 0.3334, 0.5498, 0.3736, 0.5442, 0.3803, 0.5518, 0.3447, 0.5562, 0.3148, 0.6577, 0.2798, 0.64, 0.3153, 0.6271, 0.3543, 0.6352, 0.4483, 0.5536, 0.4463, 0.5593, 0.4105, 0.5506, 0.4078, 0.5358, 0.5165, 0.5516, 0.5073, 0.5614, 0.4463, 0.5593, 0.4483, 0.5536, 0.3334, 0.5498, 0.3447, 0.5562, 0.3258, 0.5661, 0.2789, 0.5621, 0.5083, 0.6556, 0.4282, 0.6523, 0.4286, 0.6309, 0.5103, 0.6335, 0.3947, 0.5162, 0.3989, 0.5382, 0.3803, 0.5518, 0.3736, 0.5442, 0.303, 0.293, 0.3312, 0.3058, 0.3062, 0.3061, 0.2739, 0.2933, 0.3954, 0.2658, 0.421, 0.2696, 0.3907, 0.3003, 0.3718, 0.2871, 0.3321, 0.2876, 0.3562, 0.3012, 0.3312, 0.3058, 0.303, 0.293, 0.2757, 0.3313, 0.3022, 0.3316, 0.3015, 0.349, 0.2683, 0.3693, 0.4169, 0.3638, 0.4291, 0.3443, 0.4883, 0.334, 0.4858, 0.3518, 0.2741, 0.3962, 0.2683, 0.3693, 0.3015, 0.349, 0.3064, 0.3722, 0.4068, 0.06248, 0.4205, 0.0854, 0.4093, 0.09274, 0.3938, 0.07102, 0.4858, 0.3518, 0.4883, 0.334, 0.5062, 0.3434, 0.5234, 0.3627, 0.2739, 0.2933, 0.3062, 0.3061, 0.3022, 0.3316, 0.2757, 0.3313, 0.527, 0.05394, 0.5113, 0.07806, 0.4205, 0.0854, 0.4068, 0.06248, 0.3452, 0.4013, 0.3675, 0.3766, 0.4073, 0.3821, 0.3915, 0.4078, 0.3915, 0.4078, 0.4073, 0.3821, 0.4291, 0.3443, 0.4169, 0.3638, 0.4045, 0.1749, 0.3938, 0.07102, 0.4093, 0.09274, 0.4288, 0.182, 0.3718, 0.2871, 0.3907, 0.3003, 0.3562, 0.3012, 0.3321, 0.2876, 0.2741, 0.3962, 0.3064, 0.3722, 0.3277, 0.384, 0.2989, 0.41, 0.3954, 0.2658, 0.4045, 0.1749, 0.4288, 0.182, 0.421, 0.2696, 0.2989, 0.41, 0.3277, 0.384, 0.3675, 0.3766, 0.3452, 0.4013, 0.4483, 0.5536, 0.4983, 0.5356, 0.4448, 0.5248, 0.4078, 0.5358, 0.4011, 0.4294, 0.3947, 0.5162, 0.4205, 0.5094, 0.4295, 0.4439, 0.3915, 0.4078, 0.4011, 0.4294, 0.4295, 0.4439, 0.4251, 0.4212, 0.3947, 0.5162, 0.4078, 0.5358, 0.4448, 0.5248, 0.4205, 0.5094, 0.4858, 0.3518, 0.4973, 0.3721, 0.5731, 0.3814, 0.5698, 0.3627, 0.5013, 0.5461, 0.5349, 0.5392, 0.4983, 0.5356, 0.4483, 0.5536, 0.4169, 0.3638, 0.3915, 0.4078, 0.4251, 0.4212, 0.4371, 0.3921, 0.4169, 0.3638, 0.4371, 0.3921, 0.4973, 0.3721, 0.4858, 0.3518, 0.3938, 0.07102, 0.4068, 0.06248, 0.3736, 0.06109, 0.2956, 0.5442, 0.2789, 0.5621, 0.3334, 0.5498, 0.513, 0.8918, 0.5165, 0.931, 0.5395, 0.9208, 0.5369, 0.8911, 0.5234, 0.8526, 0.513, 0.8918, 0.5369, 0.8911, 0.5448, 0.8615, 0.521, 0.8264, 0.5234, 0.8526, 0.5448, 0.8615, 0.543, 0.8418, 0.2798, 0.6398, 0.3153, 0.6271, 0.3193, 0.5983, 0.2862, 0.6023, 0.5232, 0.6816, 0.5286, 0.6617, 0.5155, 0.6335, 0.5083, 0.6463, 0.5232, 0.6816, 0.5423, 0.6919, 0.5456, 0.67, 0.5286, 0.6617, 0.2862, 0.6023, 0.3193, 0.5983, 0.3258, 0.5661, 0.2789, 0.5621, 0.4282, 0.6431, 0.4286, 0.6309, 0.3543, 0.6352, 0.3148, 0.6484, 0.4078, 0.5358, 0.3947, 0.5162, 0.3989, 0.5382, 0.4105, 0.5506, 0.3334, 0.5498, 0.3447, 0.5562, 0.3803, 0.5518, 0.3736, 0.5442, 0.3148, 0.6484, 0.3543, 0.6352, 0.3153, 0.6271, 0.2798, 0.6398, 0.4483, 0.5536, 0.4078, 0.5358, 0.4105, 0.5506, 0.4463, 0.5593, 0.5013, 0.5461, 0.4483, 0.5536, 0.4463, 0.5593, 0.5099, 0.5614, 0.3334, 0.5498, 0.2789, 0.5621, 0.3258, 0.5661, 0.3447, 0.5562, 0.5083, 0.6463, 0.5155, 0.6335, 0.4286, 0.6309, 0.4282, 0.6431, 0.3947, 0.5162, 0.3736, 0.5442, 0.3803, 0.5518, 0.3989, 0.5382, 0.303, 0.293, 0.2739, 0.2933, 0.3062, 0.3061, 0.3312, 0.3058, 0.3954, 0.2658, 0.3718, 0.2871, 0.3907, 0.3003, 0.421, 0.2696, 0.3321, 0.2876, 0.303, 0.293, 0.3312, 0.3058, 0.3562, 0.3012, 0.2757, 0.3313, 0.2683, 0.3693, 0.3015, 0.349, 0.3022, 0.3316, 0.4169, 0.3638, 0.4858, 0.3518, 0.4883, 0.334, 0.4291, 0.3443, 0.2741, 0.3962, 0.3064, 0.3722, 0.3015, 0.349, 0.2683, 0.3693, 0.4068, 0.06248, 0.3938, 0.07102, 0.4093, 0.09274, 0.4205, 0.0854, 0.4858, 0.3518, 0.5698, 0.3627, 0.5605, 0.3434, 0.4883, 0.334, 0.2739, 0.2933, 0.2757, 0.3313, 0.3022, 0.3316, 0.3062, 0.3061, 0.5476, 0.05394, 0.4068, 0.06248, 0.4205, 0.0854, 0.5414, 0.07806, 0.3452, 0.4013, 0.3915, 0.4078, 0.4073, 0.3821, 0.3675, 0.3766, 0.3915, 0.4078, 0.4169, 0.3638, 0.4291, 0.3443, 0.4073, 0.3821, 0.4045, 0.1749, 0.4288, 0.182, 0.4093, 0.09274, 0.3938, 0.07102, 0.3718, 0.2871, 0.3321, 0.2876, 0.3562, 0.3012, 0.3907, 0.3003, 0.2741, 0.3962, 0.2989, 0.41, 0.3277, 0.384, 0.3064, 0.3722, 0.3954, 0.2658, 0.421, 0.2696, 0.4288, 0.182, 0.4045, 0.1749, 0.2989, 0.41, 0.3452, 0.4013, 0.3675, 0.3766, 0.3277, 0.384, 0.5407, 0.9488, 0.5165, 0.931, 0.5165, 0.931, 0.5384, 0.9488, 0.4105, 0.5506, 0.4463, 0.5593, 0.5073, 0.5614, 0.5103, 0.6335, 0.4286, 0.6309, 0.3543, 0.6352, 0.3153, 0.6271, 0.3193, 0.5983, 0.3258, 0.5661, 0.3447, 0.5562, 0.3803, 0.5518, 0.3989, 0.5382, 0.5085, 0.6908, 0.5355, 0.6617, 0.521, 0.7218, 0.4295, 0.4439, 0.4251, 0.4212, 0.4371, 0.3921, 0.481, 0.3721, 0.5053, 0.3814, 0.5011, 0.5392, 0.482, 0.5356, 0.4448, 0.5248, 0.4205, 0.5094, 0.4291, 0.3443, 0.4073, 0.3821, 0.3675, 0.3766, 0.3277, 0.384, 0.3064, 0.3722, 0.3015, 0.349, 0.3022, 0.3316, 0.3062, 0.3061, 0.3312, 0.3058, 0.3562, 0.3012, 0.3907, 0.3003, 0.421, 0.2696, 0.4288, 0.182, 0.4093, 0.09274, 0.4205, 0.0854, 0.5113, 0.07806, 0.5062, 0.3434, 0.4883, 0.334, 0.5299, 0.8418, 0.521, 0.8264, 0.5446, 0.7858, 0.5941, 0.9488, 0.5941, 0.9488, 0.5407, 0.9488, 0.5384, 0.9488, 0.5941, 0.9488, 0.5941, 0.9488, 0.5941, 0.9291, 0.5395, 0.9208, 0.5407, 0.9488, 0.5165, 0.931, 0.5407, 0.9488, 0.5395, 0.9208, 0.5553, 0.7908, 0.5209, 0.7908, 0.521, 0.8264, 0.543, 0.8418, 0.5738, 0.7295, 0.5395, 0.7295, 0.5378, 0.759, 0.5721, 0.759, 0.5721, 0.759, 0.5378, 0.759, 0.5209, 0.7908, 0.5553, 0.7908, 0.5456, 0.67, 0.5423, 0.6919, 0.5395, 0.7295, 0.5738, 0.7295, 0.5099, 0.5614, 0.5578, 0.5825, 0.5013, 0.5461, 0.5013, 0.5461, 0.5578, 0.5825, 0.5349, 0.5392, 0.5026, 0.7068, 0.491, 0.6739, 0.4346, 0.6708, 0.362, 0.6749, 0.3069, 0.6817, 0.1644, 0.6706, 0.0888, 0.6799, 0.05003, 0.712, 0.06117, 0.7652, 0.09286, 0.8183, 0.09009, 0.8584, 0.113, 0.8856, 0.1051, 0.9162, 0.1442, 0.9312, 0.3292, 0.9228, 0.4679, 0.9314, 0.4953, 0.9284, 0.5006, 0.9168, 0.4976, 0.8843, 0.5066, 0.8519, 0.5097, 0.8302, 0.5286, 0.8047, 0.5497, 0.7667, 0.5519, 0.7391, 0.5265, 0.7202, 0.1644, 0.6706, 0.3069, 0.6817, 0.2855, 0.6413, 0.166, 0.6374, 0.1644, 0.6678, 0.166, 0.6346, 0.2855, 0.6386, 0.3069, 0.6789, 0.06693, 0.8608, 0.06514, 0.8261, 0.09222, 0.8183, 0.09009, 0.8584, 0.06693, 0.8608, 0.09009, 0.8584, 0.09286, 0.8183, 0.06579, 0.8261, 0.06514, 0.8261, 0.03182, 0.7758, 0.06085, 0.7652, 0.09222, 0.8183, 0.06579, 0.8261, 0.09286, 0.8183, 0.06117, 0.7652, 0.03214, 0.7758, 0.4295, 0.4439, 0.4205, 0.5094, 0.4448, 0.5248, 0.4983, 0.5356, 0.5349, 0.5392, 0.5578, 0.5825, 0.5099, 0.5614, 0.4463, 0.5593, 0.4105, 0.5506, 0.3989, 0.5382, 0.3803, 0.5518, 0.3447, 0.5562, 0.3258, 0.5661, 0.3193, 0.5983, 0.3153, 0.6271, 0.3543, 0.6352, 0.4286, 0.6309, 0.5155, 0.6335, 0.5286, 0.6617, 0.5456, 0.67, 0.5738, 0.7295, 0.5721, 0.759, 0.5553, 0.7908, 0.543, 0.8418, 0.5448, 0.8615, 0.5369, 0.8911, 0.5395, 0.9208, 0.5941, 0.9291, 0.5941, 0.3759, 0.5731, 0.3814, 0.4973, 0.3721, 0.4371, 0.3921, 0.4251, 0.4212, 0.4291, 0.3443, 0.4883, 0.334, 0.5605, 0.3434, 0.5941, 0.3404, 0.5941, 0.08397, 0.5414, 0.07806, 0.4205, 0.0854, 0.4093, 0.09274, 0.4288, 0.182, 0.421, 0.2696, 0.3907, 0.3003, 0.3562, 0.3012, 0.3312, 0.3058, 0.3062, 0.3061, 0.3022, 0.3316, 0.3015, 0.349, 0.3064, 0.3722, 0.3277, 0.384, 0.3675, 0.3766, 0.4073, 0.3821, 0.5476, 0.05394, 0.5414, 0.07806, 0.5941, 0.08397, 0.5941, 0.05394, 0.5941, 0.3627, 0.5698, 0.3627, 0.5731, 0.3814, 0.5941, 0.3759, 0.5698, 0.3627, 0.5941, 0.3627, 0.5941, 0.3404, 0.5605, 0.3434])
me_cube_004.use_remesh_preserve_volume = False
me_cube_004.use_remesh_preserve_attributes = False
me_cube_004.use_mirror_vertex_groups = False
me_cube_004.update()
me_cube_004.normals_split_custom_set([tuple(v) for v in zip(*[iter([0.1515, -0.01002, 0.9884, 0.1515, -0.01002, 0.9884, 0.1515, -0.01002, 0.9884, 0.1515, -0.01002, 0.9884, 0.5624, -0.7202, -0.4062, 0.5624, -0.7202, -0.4062, 0.5624, -0.7202, -0.4062, 0.5624, -0.7202, -0.4062, 0.5266, 0.8216, 0.2182, 0.5266, 0.8216, 0.2182, 0.5266, 0.8216, 0.2182, 0.5266, 0.8216, 0.2182, 0.1607, 0.0291, 0.9866, 0.1607, 0.0291, 0.9866, 0.1607, 0.0291, 0.9866, 0.1607, 0.0291, 0.9866, 0.1426, 0.01818, -0.9896, 0.1426, 0.01818, -0.9896, 0.1426, 0.01818, -0.9896, 0.1426, 0.01818, -0.9896, 0.1593, -0.000197, -0.9872, 0.1593, -0.000197, -0.9872, 0.1593, -0.000197, -0.9872, 0.1593, -0.000197, -0.9872, 0.1314, -0.01337, 0.9912, 0.1314, -0.01337, 0.9912, 0.1314, -0.01337, 0.9912, 0.1314, -0.01337, 0.9912, 0.1676, -0.08955, -0.9818, 0.1676, -0.08955, -0.9818, 0.1676, -0.08955, -0.9818, 0.1676, -0.08955, -0.9818, 0.1496, -0.05184, 0.9874, 0.1496, -0.05184, 0.9874, 0.1496, -0.05184, 0.9874, 0.1496, -0.05184, 0.9874, 0.128, 0.02515, 0.9915, 0.128, 0.02515, 0.9915, 0.128, 0.02515, 0.9915, 0.128, 0.02515, 0.9915, 0.4798, 0.6842, -0.5492, 0.4798, 0.6842, -0.5492, 0.4798, 0.6842, -0.5492, 0.4798, 0.6842, -0.5492, 0.2925, 0.3192, 0.9014, 0.2925, 0.3192, 0.9014, 0.2925, 0.3192, 0.9014, 0.2925, 0.3192, 0.9014, 0.5734, -0.8152, 0.08131, 0.5734, -0.8152, 0.08131, 0.5734, -0.8152, 0.08131, 0.5734, -0.8152, 0.08131, 0.1954, 0.06573, -0.9785, 0.1954, 0.06573, -0.9785, 0.1954, 0.06573, -0.9785, 0.1954, 0.06573, -0.9785, 1.0, 1.809e-08, -1.065e-06, 1.0, 1.809e-08, -1.065e-06, 1.0, 1.809e-08, -1.065e-06, 1.0, 1.809e-08, -1.065e-06, 1.0, 1.809e-08, -1.065e-06, 1.0, 1.809e-08, -1.065e-06, 1.0, 1.809e-08, -1.065e-06, 1.0, 1.809e-08, -1.065e-06, 1.0, 1.809e-08, -1.065e-06, 1.0, 1.809e-08, -1.065e-06, 1.0, 1.809e-08, -1.065e-06, 1.0, 1.809e-08, -1.065e-06, 1.0, 1.809e-08, -1.065e-06, 1.0, 1.809e-08, -1.065e-06, 1.0, 1.809e-08, -1.065e-06, 1.0, 1.809e-08, -1.065e-06, 1.0, 1.809e-08, -1.065e-06, 0.1362, 0.0005695, 0.9907, 0.1362, 0.0005695, 0.9907, 0.1362, 0.0005695, 0.9907, 0.1362, 0.0005695, 0.9907, 0.4554, -0.6243, -0.6347, 0.4554, -0.6243, -0.6347, 0.4554, -0.6243, -0.6347, 0.4554, -0.6243, -0.6347, 0.3327, -0.4839, 0.8094, 0.3327, -0.4839, 0.8094, 0.3327, -0.4839, 0.8094, 0.3327, -0.4839, 0.8094, 0.1239, -0.02597, -0.992, 0.1239, -0.02597, -0.992, 0.1239, -0.02597, -0.992, 0.1239, -0.02597, -0.992, 0.1622, -0.04592, 0.9857, 0.1622, -0.04592, 0.9857, 0.1622, -0.04592, 0.9857, 0.1622, -0.04592, 0.9857, 0.1483, 0.01373, -0.9889, 0.1483, 0.01373, -0.9889, 0.1483, 0.01373, -0.9889, 0.1483, 0.01373, -0.9889, 0.4289, 0.271, -0.8617, 0.4289, 0.271, -0.8617, 0.4289, 0.271, -0.8617, 0.4289, 0.271, -0.8617, 0.4597, -0.4119, -0.7868, 0.4597, -0.4119, -0.7868, 0.4597, -0.4119, -0.7868, 0.4597, -0.4119, -0.7868, 0.7453, 0.5899, 0.3105, 0.7453, 0.5899, 0.3105, 0.7453, 0.5899, 0.3105, 0.7453, 0.5899, 0.3105, 0.1469, 0.02932, 0.9887, 0.1469, 0.02932, 0.9887, 0.1469, 0.02932, 0.9887, 0.1469, 0.02932, 0.9887, 0.1521, -0.02032, 0.9882, 0.1521, -0.02032, 0.9882, 0.1521, -0.02032, 0.9882, 0.1521, -0.02032, 0.9882, 0.1709, 0.01899, 0.9851, 0.1709, 0.01899, 0.9851, 0.1709, 0.01899, 0.9851, 0.1709, 0.01899, 0.9851, 0.3068, 0.1735, 0.9358, 0.3068, 0.1735, 0.9358, 0.3068, 0.1735, 0.9358, 0.3068, 0.1735, 0.9358, 0.1506, -0.04405, -0.9876, 0.1506, -0.04405, -0.9876, 0.1506, -0.04405, -0.9876, 0.1506, -0.04405, -0.9876, 0.1524, 0.01928, -0.9881, 0.1524, 0.01928, -0.9881, 0.1524, 0.01928, -0.9881, 0.1524, 0.01928, -0.9881, 0.6688, -0.7075, 0.2281, 0.6688, -0.7075, 0.2281, 0.6688, -0.7075, 0.2281, 0.6688, -0.7075, 0.2281, 0.1502, 0.06389, -0.9866, 0.1502, 0.06389, -0.9866, 0.1502, 0.06389, -0.9866, 0.1502, 0.06389, -0.9866, 0.14, 0.01826, 0.99, 0.14, 0.01826, 0.99, 0.14, 0.01826, 0.99, 0.14, 0.01826, 0.99, 0.09621, 0.04793, -0.9942, 0.09621, 0.04793, -0.9942, 0.09621, 0.04793, -0.9942, 0.09621, 0.04793, -0.9942, 0.2185, -0.1593, 0.9627, 0.2185, -0.1593, 0.9627, 0.2185, -0.1593, 0.9627, 0.2185, -0.1593, 0.9627, 1.0, 3.836e-09, -9.889e-07, 1.0, 3.836e-09, -9.889e-07, 1.0, 3.836e-09, -9.889e-07, 1.0, 3.836e-09, -9.889e-07, 1.0, 3.836e-09, -9.889e-07, 1.0, 3.836e-09, -9.889e-07, 1.0, 3.836e-09, -9.889e-07, 1.0, 3.836e-09, -9.889e-07, 1.0, 3.836e-09, -9.889e-07, 1.0, 3.836e-09, -9.889e-07, 1.0, 3.836e-09, -9.889e-07, 1.0, 3.836e-09, -9.889e-07, 1.0, 3.836e-09, -9.889e-07, 1.0, 3.836e-09, -9.889e-07, 1.0, 3.836e-09, -9.889e-07, 1.0, 3.836e-09, -9.889e-07, 1.0, 3.836e-09, -9.889e-07, 0.5641, -0.4385, 0.6997, 0.5641, -0.4385, 0.6997, 0.5641, -0.4385, 0.6997, 0.5641, -0.4385, 0.6997, 0.2019, -0.169, -0.9647, 0.2019, -0.169, -0.9647, 0.2019, -0.169, -0.9647, 0.2019, -0.169, -0.9647, 0.1078, 0.182, 0.9774, 0.1078, 0.182, 0.9774, 0.1078, 0.182, 0.9774, 0.1078, 0.182, 0.9774, 0.2059, -0.00901, -0.9785, 0.2059, -0.00901, -0.9785, 0.2059, -0.00901, -0.9785, 0.2059, -0.00901, -0.9785, 0.5589, 0.7002, -0.4442, 0.5589, 0.7002, -0.4442, 0.5589, 0.7002, -0.4442, 0.5589, 0.7002, -0.4442, 0.3217, 0.2912, 0.901, 0.3217, 0.2912, 0.901, 0.3217, 0.2912, 0.901, 0.3217, 0.2912, 0.901, 0.3879, 0.4287, 0.8159, 0.3879, 0.4287, 0.8159, 0.3879, 0.4287, 0.8159, 0.3879, 0.4287, 0.8159, 0.6112, 0.7867, 0.08667, 0.6112, 0.7867, 0.08667, 0.6112, 0.7867, 0.08667, 0.6112, 0.7867, 0.08667, 0.0, -0.6248, -0.7808, 0.0, -0.6248, -0.7808, 0.0, -0.6248, -0.7808, 0.0, -0.6248, -0.7808, 0.1568, 0.007384, -0.9876, 0.1568, 0.007384, -0.9876, 0.1568, 0.007384, -0.9876, 0.1568, 0.007384, -0.9876, 0.1062, 0.01495, 0.9942, 0.1062, 0.01495, 0.9942, 0.1062, 0.01495, 0.9942, 0.1062, 0.01495, 0.9942, 0.2158, 0.07657, -0.9734, 0.2158, 0.07657, -0.9734, 0.2158, 0.07657, -0.9734, 0.2158, 0.07657, -0.9734, 0.4257, 0.3127, -0.8491, 0.4257, 0.3127, -0.8491, 0.4257, 0.3127, -0.8491, 0.4257, 0.3127, -0.8491, 0.09314, -0.008949, 0.9956, 0.09314, -0.008949, 0.9956, 0.09314, -0.008949, 0.9956, 0.09314, -0.008949, 0.9956, 0.2359, 0.1169, -0.9647, 0.2359, 0.1169, -0.9647, 0.2359, 0.1169, -0.9647, 0.2359, 0.1169, -0.9647, 0.1796, 0.006998, -0.9837, 0.1796, 0.006998, -0.9837, 0.1796, 0.006998, -0.9837, 0.1796, 0.006998, -0.9837, 0.08414, 0.006248, 0.9964, 0.08414, 0.006248, 0.9964, 0.08414, 0.006248, 0.9964, 0.08414, 0.006248, 0.9964, 0.5725, 0.7213, 0.3899, 0.5725, 0.7213, 0.3899, 0.5725, 0.7213, 0.3899, 0.5725, 0.7213, 0.3899, 0.1535, -0.009067, -0.9881, 0.1535, -0.009067, -0.9881, 0.1535, -0.009067, -0.9881, 0.1535, -0.009067, -0.9881, 0.1444, -0.04973, 0.9883, 0.1444, -0.04973, 0.9883, 0.1444, -0.04973, 0.9883, 0.1444, -0.04973, 0.9883, 0.17, 0.2746, 0.9464, 0.17, 0.2746, 0.9464, 0.17, 0.2746, 0.9464, 0.17, 0.2746, 0.9464, 0.6028, -0.4423, -0.6641, 0.6028, -0.4423, -0.6641, 0.6028, -0.4423, -0.6641, 0.6028, -0.4423, -0.6641, 0.0, 0.006048, 1.0, 0.0, 0.006048, 1.0, 0.0, 0.006048, 1.0, 0.0, 0.006048, 1.0, 0.3266, -0.2505, 0.9114, 0.3266, -0.2505, 0.9114, 0.3266, -0.2505, 0.9114, 0.3266, -0.2505, 0.9114, 1.0, 4.751e-08, -1.019e-06, 1.0, 4.751e-08, -1.019e-06, 1.0, 4.751e-08, -1.019e-06, 1.0, 4.751e-08, -1.019e-06, 1.0, 4.751e-08, -1.019e-06, 1.0, 4.751e-08, -1.019e-06, 1.0, 4.751e-08, -1.019e-06, 1.0, 4.751e-08, -1.019e-06, 1.0, 4.751e-08, -1.019e-06, 1.0, 4.751e-08, -1.019e-06, 1.0, 4.751e-08, -1.019e-06, 1.0, 4.751e-08, -1.019e-06, 1.0, 4.751e-08, -1.019e-06, 1.0, 4.751e-08, -1.019e-06, 1.0, 4.751e-08, -1.019e-06, 1.0, 4.751e-08, -1.019e-06, 1.0, 4.751e-08, -1.019e-06, 1.0, 4.751e-08, -1.019e-06, 1.0, 4.751e-08, -1.019e-06, 1.0, 4.751e-08, -1.019e-06, 1.0, 4.751e-08, -1.019e-06, 1.0, 4.751e-08, -1.019e-06, 1.0, 4.751e-08, -1.019e-06, 1.0, 4.751e-08, -1.019e-06, 1.0, 4.751e-08, -1.019e-06, 0.0, 0.01451, 0.9999, 0.0, 0.01451, 0.9999, 0.0, 0.01451, 0.9999, 0.0, 0.01451, 0.9999, 0.0, 0.3122, 0.95, 0.0, 0.3122, 0.95, 0.0, 0.3122, 0.95, 0.0, 0.3122, 0.95, 0.0, -0.04668, 0.9989, 0.0, -0.04668, 0.9989, 0.0, -0.04668, 0.9989, 0.0, -0.04668, 0.9989, 0.0, -0.009138, 1.0, 0.0, -0.009138, 1.0, 0.0, -0.009138, 1.0, 0.0, -0.009138, 1.0, -0.1515, -0.01002, 0.9884, -0.1515, -0.01002, 0.9884, -0.1515, -0.01002, 0.9884, -0.1515, -0.01002, 0.9884, -0.5624, -0.7202, -0.4062, -0.5624, -0.7202, -0.4062, -0.5624, -0.7202, -0.4062, -0.5624, -0.7202, -0.4062, -0.5266, 0.8216, 0.2182, -0.5266, 0.8216, 0.2182, -0.5266, 0.8216, 0.2182, -0.5266, 0.8216, 0.2182, -0.1607, 0.0291, 0.9866, -0.1607, 0.0291, 0.9866, -0.1607, 0.0291, 0.9866, -0.1607, 0.0291, 0.9866, -0.1426, 0.01818, -0.9896, -0.1426, 0.01818, -0.9896, -0.1426, 0.01818, -0.9896, -0.1426, 0.01818, -0.9896, -0.1593, -0.0001971, -0.9872, -0.1593, -0.0001971, -0.9872, -0.1593, -0.0001971, -0.9872, -0.1593, -0.0001971, -0.9872, -0.1314, -0.01337, 0.9912, -0.1314, -0.01337, 0.9912, -0.1314, -0.01337, 0.9912, -0.1314, -0.01337, 0.9912, -0.1676, -0.08955, -0.9818, -0.1676, -0.08955, -0.9818, -0.1676, -0.08955, -0.9818, -0.1676, -0.08955, -0.9818, -0.1496, -0.05184, 0.9874, -0.1496, -0.05184, 0.9874, -0.1496, -0.05184, 0.9874, -0.1496, -0.05184, 0.9874, -0.128, 0.02515, 0.9915, -0.128, 0.02515, 0.9915, -0.128, 0.02515, 0.9915, -0.128, 0.02515, 0.9915, -0.4798, 0.6842, -0.5492, -0.4798, 0.6842, -0.5492, -0.4798, 0.6842, -0.5492, -0.4798, 0.6842, -0.5492, -0.2925, 0.3192, 0.9014, -0.2925, 0.3192, 0.9014, -0.2925, 0.3192, 0.9014, -0.2925, 0.3192, 0.9014, -0.5734, -0.8152, 0.08131, -0.5734, -0.8152, 0.08131, -0.5734, -0.8152, 0.08131, -0.5734, -0.8152, 0.08131, -0.1954, 0.06573, -0.9785, -0.1954, 0.06573, -0.9785, -0.1954, 0.06573, -0.9785, -0.1954, 0.06573, -0.9785, -1.0, -8.905e-08, 1.065e-06, -1.0, -8.905e-08, 1.065e-06, -1.0, -8.905e-08, 1.065e-06, -1.0, -8.905e-08, 1.065e-06, -1.0, -8.905e-08, 1.065e-06, -1.0, -8.905e-08, 1.065e-06, -1.0, -8.905e-08, 1.065e-06, -1.0, -8.905e-08, 1.065e-06, -1.0, -8.905e-08, 1.065e-06, -1.0, -8.905e-08, 1.065e-06, -1.0, -8.905e-08, 1.065e-06, -1.0, -8.905e-08, 1.065e-06, -1.0, -8.905e-08, 1.065e-06, -1.0, -8.905e-08, 1.065e-06, -1.0, -8.905e-08, 1.065e-06, -1.0, -8.905e-08, 1.065e-06, -1.0, -8.905e-08, 1.065e-06, -0.1362, 0.0005695, 0.9907, -0.1362, 0.0005695, 0.9907, -0.1362, 0.0005695, 0.9907, -0.1362, 0.0005695, 0.9907, -0.4554, -0.6243, -0.6347, -0.4554, -0.6243, -0.6347, -0.4554, -0.6243, -0.6347, -0.4554, -0.6243, -0.6347, -0.3327, -0.4839, 0.8094, -0.3327, -0.4839, 0.8094, -0.3327, -0.4839, 0.8094, -0.3327, -0.4839, 0.8094, -0.1239, -0.02597, -0.992, -0.1239, -0.02597, -0.992, -0.1239, -0.02597, -0.992, -0.1239, -0.02597, -0.992, -0.1622, -0.04592, 0.9857, -0.1622, -0.04592, 0.9857, -0.1622, -0.04592, 0.9857, -0.1622, -0.04592, 0.9857, -0.1483, 0.01373, -0.9889, -0.1483, 0.01373, -0.9889, -0.1483, 0.01373, -0.9889, -0.1483, 0.01373, -0.9889, -0.4289, 0.271, -0.8617, -0.4289, 0.271, -0.8617, -0.4289, 0.271, -0.8617, -0.4289, 0.271, -0.8617, -0.4597, -0.4119, -0.7868, -0.4597, -0.4119, -0.7868, -0.4597, -0.4119, -0.7868, -0.4597, -0.4119, -0.7868, -0.7453, 0.5899, 0.3105, -0.7453, 0.5899, 0.3105, -0.7453, 0.5899, 0.3105, -0.7453, 0.5899, 0.3105, -0.1469, 0.02932, 0.9887, -0.1469, 0.02932, 0.9887, -0.1469, 0.02932, 0.9887, -0.1469, 0.02932, 0.9887, -0.1521, -0.02032, 0.9882, -0.1521, -0.02032, 0.9882, -0.1521, -0.02032, 0.9882, -0.1521, -0.02032, 0.9882, -0.1709, 0.01899, 0.9851, -0.1709, 0.01899, 0.9851, -0.1709, 0.01899, 0.9851, -0.1709, 0.01899, 0.9851, -0.3068, 0.1735, 0.9358, -0.3068, 0.1735, 0.9358, -0.3068, 0.1735, 0.9358, -0.3068, 0.1735, 0.9358, -0.1506, -0.04405, -0.9876, -0.1506, -0.04405, -0.9876, -0.1506, -0.04405, -0.9876, -0.1506, -0.04405, -0.9876, -0.1524, 0.01928, -0.9881, -0.1524, 0.01928, -0.9881, -0.1524, 0.01928, -0.9881, -0.1524, 0.01928, -0.9881, -0.6688, -0.7075, 0.2281, -0.6688, -0.7075, 0.2281, -0.6688, -0.7075, 0.2281, -0.6688, -0.7075, 0.2281, -0.1502, 0.06388, -0.9866, -0.1502, 0.06388, -0.9866, -0.1502, 0.06388, -0.9866, -0.1502, 0.06388, -0.9866, -0.14, 0.01826, 0.99, -0.14, 0.01826, 0.99, -0.14, 0.01826, 0.99, -0.14, 0.01826, 0.99, -0.09621, 0.04793, -0.9942, -0.09621, 0.04793, -0.9942, -0.09621, 0.04793, -0.9942, -0.09621, 0.04793, -0.9942, -0.2185, -0.1593, 0.9627, -0.2185, -0.1593, 0.9627, -0.2185, -0.1593, 0.9627, -0.2185, -0.1593, 0.9627, -1.0, -6.904e-08, 9.889e-07, -1.0, -6.904e-08, 9.889e-07, -1.0, -6.904e-08, 9.889e-07, -1.0, -6.904e-08, 9.889e-07, -1.0, -6.904e-08, 9.889e-07, -1.0, -6.904e-08, 9.889e-07, -1.0, -6.904e-08, 9.889e-07, -1.0, -6.904e-08, 9.889e-07, -1.0, -6.904e-08, 9.889e-07, -1.0, -6.904e-08, 9.889e-07, -1.0, -6.904e-08, 9.889e-07, -1.0, -6.904e-08, 9.889e-07, -1.0, -6.904e-08, 9.889e-07, -1.0, -6.904e-08, 9.889e-07, -1.0, -6.904e-08, 9.889e-07, -1.0, -6.904e-08, 9.889e-07, -1.0, -6.904e-08, 9.889e-07, -0.5575, -0.4324, 0.7087, -0.5575, -0.4324, 0.7087, -0.5575, -0.4324, 0.7087, -0.5575, -0.4324, 0.7087, -0.1967, -0.1619, -0.967, -0.1967, -0.1619, -0.967, -0.1967, -0.1619, -0.967, -0.1967, -0.1619, -0.967, -0.1078, 0.182, 0.9774, -0.1078, 0.182, 0.9774, -0.1078, 0.182, 0.9774, -0.1078, 0.182, 0.9774, -0.2059, -0.00901, -0.9785, -0.2059, -0.00901, -0.9785, -0.2059, -0.00901, -0.9785, -0.2059, -0.00901, -0.9785, -0.5589, 0.7002, -0.4442, -0.5589, 0.7002, -0.4442, -0.5589, 0.7002, -0.4442, -0.5589, 0.7002, -0.4442, -0.3217, 0.2912, 0.901, -0.3217, 0.2912, 0.901, -0.3217, 0.2912, 0.901, -0.3217, 0.2912, 0.901, -0.3879, 0.4287, 0.8159, -0.3879, 0.4287, 0.8159, -0.3879, 0.4287, 0.8159, -0.3879, 0.4287, 0.8159, -0.6112, 0.7867, 0.08667, -0.6112, 0.7867, 0.08667, -0.6112, 0.7867, 0.08667, -0.6112, 0.7867, 0.08667, 0.0, -0.6248, -0.7808, 0.0, -0.6248, -0.7808, 0.0, -0.6248, -0.7808, 0.0, -0.6248, -0.7808, -0.1568, 0.007384, -0.9876, -0.1568, 0.007384, -0.9876, -0.1568, 0.007384, -0.9876, -0.1568, 0.007384, -0.9876, -0.1062, 0.01495, 0.9942, -0.1062, 0.01495, 0.9942, -0.1062, 0.01495, 0.9942, -0.1062, 0.01495, 0.9942, -0.2158, 0.07657, -0.9734, -0.2158, 0.07657, -0.9734, -0.2158, 0.07657, -0.9734, -0.2158, 0.07657, -0.9734, -0.4257, 0.3127, -0.8491, -0.4257, 0.3127, -0.8491, -0.4257, 0.3127, -0.8491, -0.4257, 0.3127, -0.8491, -0.09314, -0.008949, 0.9956, -0.09314, -0.008949, 0.9956, -0.09314, -0.008949, 0.9956, -0.09314, -0.008949, 0.9956, -0.2359, 0.1169, -0.9647, -0.2359, 0.1169, -0.9647, -0.2359, 0.1169, -0.9647, -0.2359, 0.1169, -0.9647, -0.1838, 0.0004644, -0.983, -0.1838, 0.0004644, -0.983, -0.1838, 0.0004644, -0.983, -0.1838, 0.0004644, -0.983, -0.08414, 0.006248, 0.9964, -0.08414, 0.006248, 0.9964, -0.08414, 0.006248, 0.9964, -0.08414, 0.006248, 0.9964, -0.5725, 0.7213, 0.3899, -0.5725, 0.7213, 0.3899, -0.5725, 0.7213, 0.3899, -0.5725, 0.7213, 0.3899, -0.1535, -0.009067, -0.9881, -0.1535, -0.009067, -0.9881, -0.1535, -0.009067, -0.9881, -0.1535, -0.009067, -0.9881, -0.1444, -0.04973, 0.9883, -0.1444, -0.04973, 0.9883, -0.1444, -0.04973, 0.9883, -0.1444, -0.04973, 0.9883, -0.17, 0.2746, 0.9464, -0.17, 0.2746, 0.9464, -0.17, 0.2746, 0.9464, -0.17, 0.2746, 0.9464, -0.6028, -0.4423, -0.6641, -0.6028, -0.4423, -0.6641, -0.6028, -0.4423, -0.6641, -0.6028, -0.4423, -0.6641, 0.0, 0.006048, 1.0, 0.0, 0.006048, 1.0, 0.0, 0.006048, 1.0, 0.0, 0.006048, 1.0, -0.3266, -0.2505, 0.9114, -0.3266, -0.2505, 0.9114, -0.3266, -0.2505, 0.9114, -0.3266, -0.2505, 0.9114, 0.0, 0.01451, 0.9999, 0.0, 0.01451, 0.9999, 0.0, 0.01451, 0.9999, 0.0, 0.01451, 0.9999, 0.0, 0.3122, 0.95, 0.0, 0.3122, 0.95, 0.0, 0.3122, 0.95, 0.0, 0.3122, 0.95, 0.0, -0.04668, 0.9989, 0.0, -0.04668, 0.9989, 0.0, -0.04668, 0.9989, 0.0, -0.04668, 0.9989, 0.0, -0.009138, 1.0, 0.0, -0.009138, 1.0, 0.0, -0.009138, 1.0, 0.0, -0.009138, 1.0, 0.0518, -0.1725, 0.9837, 0.0518, -0.1725, 0.9837, 0.0518, -0.1725, 0.9837, 0.0518, -0.1725, 0.9837, 0.5496, -0.7394, -0.3888, 0.5496, -0.7394, -0.3888, 0.5496, -0.7394, -0.3888, 0.5496, -0.7394, -0.3888, 0.4438, -0.5667, 0.6942, 0.4438, -0.5667, 0.6942, 0.4438, -0.5667, 0.6942, 0.4438, -0.5667, 0.6942, 0.1229, -0.2316, 0.965, 0.1229, -0.2316, 0.965, 0.1229, -0.2316, 0.965, 0.1229, -0.2316, 0.965, -0.004794, -0.1347, -0.9909, -0.004794, -0.1347, -0.9909, -0.004794, -0.1347, -0.9909, -0.004794, -0.1347, -0.9909, 0.04774, -0.1369, 0.9894, 0.04774, -0.1369, 0.9894, 0.04774, -0.1369, 0.9894, 0.04774, -0.1369, 0.9894, 0.257, -0.3905, -0.884, 0.257, -0.3905, -0.884, 0.257, -0.3905, -0.884, 0.257, -0.3905, -0.884, 0.04031, -0.1565, -0.9868, 0.04031, -0.1565, -0.9868, 0.04031, -0.1565, -0.9868, 0.04031, -0.1565, -0.9868, -8.79e-08, -1.0, -1.578e-05, -8.79e-08, -1.0, -1.578e-05, -8.79e-08, -1.0, -1.578e-05, 0.1454, -0.6826, 0.7162, 0.1454, -0.6826, 0.7162, 0.1454, -0.6826, 0.7162, 0.4612, -0.6131, 0.6414, 0.4612, -0.6131, 0.6414, 0.4612, -0.6131, 0.6414, 0.4612, -0.6131, 0.6414, 0.1432, -0.3679, 0.9188, 0.1432, -0.3679, 0.9188, 0.1432, -0.3679, 0.9188, 0.3118, -0.4184, -0.8531, 0.3118, -0.4184, -0.8531, 0.3118, -0.4184, -0.8531, 0.3118, -0.4184, -0.8531, 0.5139, -0.417, 0.7497, 0.5139, -0.417, 0.7497, 0.5139, -0.417, 0.7497, 0.5139, -0.417, 0.7497, 0.7605, -0.4328, 0.4841, 0.7605, -0.4328, 0.4841, 0.7605, -0.4328, 0.4841, 0.7605, -0.4328, 0.4841, 0.1059, -0.2404, 0.9649, 0.1059, -0.2404, 0.9649, 0.1059, -0.2404, 0.9649, 0.1059, -0.2404, 0.9649, 0.6288, -0.3536, -0.6926, 0.6288, -0.3536, -0.6926, 0.6288, -0.3536, -0.6926, 0.6288, -0.3536, -0.6926, -0.008019, -0.1128, 0.9936, -0.008019, -0.1128, 0.9936, -0.008019, -0.1128, 0.9936, -0.008019, -0.1128, 0.9936, -0.1446, -0.09127, -0.9853, -0.1446, -0.09127, -0.9853, -0.1446, -0.09127, -0.9853, -0.1446, -0.09127, -0.9853, 0.01646, -0.1069, -0.9941, 0.01646, -0.1069, -0.9941, 0.01646, -0.1069, -0.9941, 0.01646, -0.1069, -0.9941, -0.002039, -0.116, 0.9932, -0.002039, -0.116, 0.9932, -0.002039, -0.116, 0.9932, -0.002039, -0.116, 0.9932, -0.0496, -0.07613, -0.9959, -0.0496, -0.07613, -0.9959, -0.0496, -0.07613, -0.9959, -0.0496, -0.07613, -0.9959, 0.01476, -0.07307, -0.9972, 0.01476, -0.07307, -0.9972, 0.01476, -0.07307, -0.9972, 0.01476, -0.07307, -0.9972, 0.12, -0.1235, -0.9851, 0.12, -0.1235, -0.9851, 0.12, -0.1235, -0.9851, 0.12, -0.1235, -0.9851, 0.008256, -0.1019, 0.9948, 0.008256, -0.1019, 0.9948, 0.008256, -0.1019, 0.9948, 0.008256, -0.1019, 0.9948, 0.1417, -0.1842, -0.9726, 0.1417, -0.1842, -0.9726, 0.1417, -0.1842, -0.9726, 0.1417, -0.1842, -0.9726, 0.001489, -0.07393, -0.9973, 0.001489, -0.07393, -0.9973, 0.001489, -0.07393, -0.9973, 0.001489, -0.07393, -0.9973, 0.1345, -0.1651, -0.9771, 0.1345, -0.1651, -0.9771, 0.1345, -0.1651, -0.9771, 0.1345, -0.1651, -0.9771, 0.02643, -0.1015, -0.9945, 0.02643, -0.1015, -0.9945, 0.02643, -0.1015, -0.9945, 0.02643, -0.1015, -0.9945, 0.5515, -0.6171, -0.5613, 0.5515, -0.6171, -0.5613, 0.5515, -0.6171, -0.5613, 0.5515, -0.6171, -0.5613, -0.02454, -0.09755, 0.9949, -0.02454, -0.09755, 0.9949, -0.02454, -0.09755, 0.9949, -0.02454, -0.09755, 0.9949, 0.4288, -0.6341, 0.6435, 0.4288, -0.6341, 0.6435, 0.4288, -0.6341, 0.6435, 0.4288, -0.6341, 0.6435, 0.09214, -0.1762, -0.98, 0.09214, -0.1762, -0.98, 0.09214, -0.1762, -0.98, 0.09214, -0.1762, -0.98, 0.08084, -0.09584, 0.9921, 0.08084, -0.09584, 0.9921, 0.08084, -0.09584, 0.9921, 0.08084, -0.09584, 0.9921, 0.6411, -0.7501, -0.1624, 0.6411, -0.7501, -0.1624, 0.6411, -0.7501, -0.1624, 0.6411, -0.7501, -0.1624, 0.01697, -0.1605, -0.9869, 0.01697, -0.1605, -0.9869, 0.01697, -0.1605, -0.9869, 0.01697, -0.1605, -0.9869, 0.02035, -0.1702, 0.9852, 0.02035, -0.1702, 0.9852, 0.02035, -0.1702, 0.9852, 0.02035, -0.1702, 0.9852, -0.248, 0.00585, 0.9687, -0.248, 0.00585, 0.9687, -0.248, 0.00585, 0.9687, -0.248, 0.00585, 0.9687, 0.6103, -0.425, 0.6685, 0.6103, -0.425, 0.6685, 0.6103, -0.425, 0.6685, 0.6103, -0.425, 0.6685, 0.002642, -0.07769, -0.997, 0.002642, -0.07769, -0.997, 0.002642, -0.07769, -0.997, 0.002642, -0.07769, -0.997, 0.07736, -0.2303, 0.97, 0.07736, -0.2303, 0.97, 0.07736, -0.2303, 0.97, 0.07736, -0.2303, 0.97, 0.6381, -0.6423, -0.4246, 0.6381, -0.6423, -0.4246, 0.6381, -0.6423, -0.4246, 0.6381, -0.6423, -0.4246, -0.02256, -0.1261, 0.9918, -0.02256, -0.1261, 0.9918, -0.02256, -0.1261, 0.9918, -0.02256, -0.1261, 0.9918, 0.1094, 0.002367, 0.994, 0.1094, 0.002367, 0.994, 0.1094, 0.002367, 0.994, 0.1094, 0.002367, 0.994, 0.03995, -0.9985, 0.03685, 0.03995, -0.9985, 0.03685, 0.03995, -0.9985, 0.03685, 0.03995, -0.9985, 0.03685, 0.03995, -0.9985, 0.03685, 0.03995, -0.9985, 0.03685, 0.03995, -0.9985, 0.03685, 0.03995, -0.9985, 0.03685, 0.03995, -0.9985, 0.03685, 0.03995, -0.9985, 0.03685, 0.03995, -0.9985, 0.03685, 0.03995, -0.9985, 0.03685, 0.2381, -0.308, -0.9211, 0.2381, -0.308, -0.9211, 0.2381, -0.308, -0.9211, 0.123, -0.9917, -0.03663, 0.123, -0.9917, -0.03663, 0.123, -0.9917, -0.03663, 0.123, -0.9917, -0.03663, 0.123, -0.9917, -0.03663, 0.123, -0.9917, -0.03663, 0.123, -0.9917, -0.03663, 0.123, -0.9917, -0.03663, 0.123, -0.9917, -0.03663, 0.01549, -0.9997, -0.01832, 0.01549, -0.9997, -0.01832, 0.01549, -0.9997, -0.01832, 0.01549, -0.9997, -0.01832, 0.01549, -0.9997, -0.01832, 0.01549, -0.9997, -0.01832, 0.01549, -0.9997, -0.01832, 0.01549, -0.9997, -0.01832, 0.01549, -0.9997, -0.01832, 0.01549, -0.9997, -0.01832, 0.01549, -0.9997, -0.01832, 0.01549, -0.9997, -0.01832, 0.01549, -0.9997, -0.01832, 0.01549, -0.9997, -0.01832, 0.01549, -0.9997, -0.01832, 0.01549, -0.9997, -0.01832, 0.01549, -0.9997, -0.01832, 0.01549, -0.9997, -0.01832, 0.1714, -0.3316, -0.9277, 0.1714, -0.3316, -0.9277, 0.1714, -0.3316, -0.9277, 0.1725, -0.0518, 0.9837, 0.1725, -0.0518, 0.9837, 0.1725, -0.0518, 0.9837, 0.1725, -0.0518, 0.9837, 0.6838, -0.5957, -0.4214, 0.6838, -0.5957, -0.4214, 0.6838, -0.5957, -0.4214, 0.6838, -0.5957, -0.4214, 0.4159, -0.3745, 0.8287, 0.4159, -0.3745, 0.8287, 0.4159, -0.3745, 0.8287, 0.4159, -0.3745, 0.8287, 0.2396, -0.1383, 0.961, 0.2396, -0.1383, 0.961, 0.2396, -0.1383, 0.961, 0.2396, -0.1383, 0.961, 0.1347, 0.004794, -0.9909, 0.1347, 0.004794, -0.9909, 0.1347, 0.004794, -0.9909, 0.1347, 0.004794, -0.9909, 0.1369, -0.04774, 0.9894, 0.1369, -0.04774, 0.9894, 0.1369, -0.04774, 0.9894, 0.1369, -0.04774, 0.9894, 0.3886, -0.2483, -0.8873, 0.3886, -0.2483, -0.8873, 0.3886, -0.2483, -0.8873, 0.3886, -0.2483, -0.8873, 0.1565, -0.04031, -0.9868, 0.1565, -0.04031, -0.9868, 0.1565, -0.04031, -0.9868, 0.1565, -0.04031, -0.9868, 1.0, 6.163e-08, 0.0, 1.0, 6.163e-08, 0.0, 1.0, 6.163e-08, 0.0, 0.6297, -0.1171, -0.768, 0.6297, -0.1171, -0.768, 0.6297, -0.1171, -0.768, 0.6131, -0.4612, 0.6414, 0.6131, -0.4612, 0.6414, 0.6131, -0.4612, 0.6414, 0.6131, -0.4612, 0.6414, 0.3679, -0.1432, 0.9188, 0.3679, -0.1432, 0.9188, 0.3679, -0.1432, 0.9188, 0.4184, -0.3118, -0.8531, 0.4184, -0.3118, -0.8531, 0.4184, -0.3118, -0.8531, 0.4184, -0.3118, -0.8531, 0.417, -0.5139, 0.7497, 0.417, -0.5139, 0.7497, 0.417, -0.5139, 0.7497, 0.417, -0.5139, 0.7497, 0.6301, -0.5234, -0.5736, 0.6301, -0.5234, -0.5736, 0.6301, -0.5234, -0.5736, 0.6301, -0.5234, -0.5736, 0.2404, -0.1059, 0.9649, 0.2404, -0.1059, 0.9649, 0.2404, -0.1059, 0.9649, 0.2404, -0.1059, 0.9649, 0.8242, -0.5644, 0.04719, 0.8242, -0.5644, 0.04719, 0.8242, -0.5644, 0.04719, 0.8242, -0.5644, 0.04719, 0.1094, 0.006782, 0.994, 0.1094, 0.006782, 0.994, 0.1094, 0.006782, 0.994, 0.1094, 0.006782, 0.994, 0.1038, 0.17, -0.98, 0.1038, 0.17, -0.98, 0.1038, 0.17, -0.98, 0.1038, 0.17, -0.98, 0.06025, -0.01885, -0.998, 0.06025, -0.01885, -0.998, 0.06025, -0.01885, -0.998, 0.06025, -0.01885, -0.998, 0.1596, -0.04989, 0.9859, 0.1596, -0.04989, 0.9859, 0.1596, -0.04989, 0.9859, 0.1596, -0.04989, 0.9859, 0.07613, 0.0496, -0.9959, 0.07613, 0.0496, -0.9959, 0.07613, 0.0496, -0.9959, 0.07613, 0.0496, -0.9959, 0.07307, -0.01476, -0.9972, 0.07307, -0.01476, -0.9972, 0.07307, -0.01476, -0.9972, 0.07307, -0.01476, -0.9972, 0.0984, -0.05362, -0.9937, 0.0984, -0.05362, -0.9937, 0.0984, -0.05362, -0.9937, 0.0984, -0.05362, -0.9937, 0.1019, -0.008256, 0.9948, 0.1019, -0.008256, 0.9948, 0.1019, -0.008256, 0.9948, 0.1019, -0.008256, 0.9948, 0.1476, -0.1464, -0.9782, 0.1476, -0.1464, -0.9782, 0.1476, -0.1464, -0.9782, 0.1476, -0.1464, -0.9782, 0.07393, -0.001489, -0.9973, 0.07393, -0.001489, -0.9973, 0.07393, -0.001489, -0.9973, 0.07393, -0.001489, -0.9973, 0.1651, -0.1345, -0.9771, 0.1651, -0.1345, -0.9771, 0.1651, -0.1345, -0.9771, 0.1651, -0.1345, -0.9771, 0.1015, -0.02643, -0.9945, 0.1015, -0.02643, -0.9945, 0.1015, -0.02643, -0.9945, 0.1015, -0.02643, -0.9945, 0.6171, -0.5515, -0.5613, 0.6171, -0.5515, -0.5613, 0.6171, -0.5515, -0.5613, 0.6171, -0.5515, -0.5613, 0.09755, 0.02454, 0.9949, 0.09755, 0.02454, 0.9949, 0.09755, 0.02454, 0.9949, 0.09755, 0.02454, 0.9949, 0.6341, -0.4288, 0.6435, 0.6341, -0.4288, 0.6435, 0.6341, -0.4288, 0.6435, 0.6341, -0.4288, 0.6435, 0.1762, -0.09214, -0.98, 0.1762, -0.09214, -0.98, 0.1762, -0.09214, -0.98, 0.1762, -0.09214, -0.98, 0.09584, -0.08084, 0.9921, 0.09584, -0.08084, 0.9921, 0.09584, -0.08084, 0.9921, 0.09584, -0.08084, 0.9921, 0.7501, -0.6411, -0.1624, 0.7501, -0.6411, -0.1624, 0.7501, -0.6411, -0.1624, 0.7501, -0.6411, -0.1624, 0.1605, -0.01697, -0.9869, 0.1605, -0.01697, -0.9869, 0.1605, -0.01697, -0.9869, 0.1605, -0.01697, -0.9869, 0.1553, -0.01977, 0.9877, 0.1553, -0.01977, 0.9877, 0.1553, -0.01977, 0.9877, 0.1553, -0.01977, 0.9877, -0.009056, 0.2401, 0.9707, -0.009056, 0.2401, 0.9707, -0.009056, 0.2401, 0.9707, -0.009056, 0.2401, 0.9707, 0.425, -0.6103, 0.6685, 0.425, -0.6103, 0.6685, 0.425, -0.6103, 0.6685, 0.425, -0.6103, 0.6685, 0.07769, -0.002642, -0.997, 0.07769, -0.002642, -0.997, 0.07769, -0.002642, -0.997, 0.07769, -0.002642, -0.997, 0.2303, -0.07736, 0.97, 0.2303, -0.07736, 0.97, 0.2303, -0.07736, 0.97, 0.2303, -0.07736, 0.97, 0.6423, -0.6381, -0.4246, 0.6423, -0.6381, -0.4246, 0.6423, -0.6381, -0.4246, 0.6423, -0.6381, -0.4246, 0.1152, 0.02667, 0.993, 0.1152, 0.02667, 0.993, 0.1152, 0.02667, 0.993, 0.1152, 0.02667, 0.993, -0.195, -0.04266, 0.9799, -0.195, -0.04266, 0.9799, -0.195, -0.04266, 0.9799, -0.195, -0.04266, 0.9799, -0.7231, -0.5639, -0.3989, -0.7231, -0.5639, -0.3989, -0.7231, -0.5639, -0.3989, -0.7231, -0.5639, -0.3989, -0.455, -0.3667, 0.8115, -0.455, -0.3667, 0.8115, -0.455, -0.3667, 0.8115, -0.455, -0.3667, 0.8115, -0.2685, -0.1384, 0.9533, -0.2685, -0.1384, 0.9533, -0.2685, -0.1384, 0.9533, -0.2685, -0.1384, 0.9533, -0.1258, 0.01753, -0.9919, -0.1258, 0.01753, -0.9919, -0.1258, 0.01753, -0.9919, -0.1258, 0.01753, -0.9919, -0.1806, -0.01813, 0.9834, -0.1806, -0.01813, 0.9834, -0.1806, -0.01813, 0.9834, -0.1806, -0.01813, 0.9834, -0.4262, -0.2437, -0.8712, -0.4262, -0.2437, -0.8712, -0.4262, -0.2437, -0.8712, -0.4262, -0.2437, -0.8712, -0.1857, -0.03511, -0.982, -0.1857, -0.03511, -0.982, -0.1857, -0.03511, -0.982, -0.1857, -0.03511, -0.982, -1.0, 1.171e-06, -3.352e-05, -1.0, 1.171e-06, -3.352e-05, -1.0, 1.171e-06, -3.352e-05, -1.0, 3.873e-07, -3.258e-05, -1.0, 3.873e-07, -3.258e-05, -1.0, 3.873e-07, -3.258e-05, -0.688, -0.6157, 0.3842, -0.688, -0.6157, 0.3842, -0.688, -0.6157, 0.3842, -0.688, -0.6157, 0.3842, -0.4624, -0.4177, -0.7821, -0.4624, -0.4177, -0.7821, -0.4624, -0.4177, -0.7821, -0.4624, -0.4177, -0.7821, -0.6273, -0.6553, 0.4208, -0.6273, -0.6553, 0.4208, -0.6273, -0.6553, 0.4208, -0.6273, -0.6553, 0.4208, -0.7194, -0.4675, -0.5137, -0.7194, -0.4675, -0.5137, -0.7194, -0.4675, -0.5137, -0.7194, -0.4675, -0.5137, -0.1907, -0.3026, 0.9338, -0.1907, -0.3026, 0.9338, -0.1907, -0.3026, 0.9338, -0.1907, -0.3026, 0.9338, -0.1519, -0.07231, 0.9858, -0.1519, -0.07231, 0.9858, -0.1519, -0.07231, 0.9858, -0.1519, -0.07231, 0.9858, -0.8807, -0.4719, 0.03947, -0.8807, -0.4719, 0.03947, -0.8807, -0.4719, 0.03947, -0.8807, -0.4719, 0.03947, -0.07965, 0.007108, 0.9968, -0.07965, 0.007108, 0.9968, -0.07965, 0.007108, 0.9968, -0.07965, 0.007108, 0.9968, -0.09543, 0.1749, -0.98, -0.09543, 0.1749, -0.98, -0.09543, 0.1749, -0.98, -0.09543, 0.1749, -0.98, -0.05458, -0.01885, -0.9983, -0.05458, -0.01885, -0.9983, -0.05458, -0.01885, -0.9983, -0.05458, -0.01885, -0.9983, -0.1431, -0.0324, 0.9892, -0.1431, -0.0324, 0.9892, -0.1431, -0.0324, 0.9892, -0.1431, -0.0324, 0.9892, -0.07237, 0.04962, -0.9961, -0.07237, 0.04962, -0.9961, -0.07237, 0.04962, -0.9961, -0.07237, 0.04962, -0.9961, -0.1114, -0.01804, -0.9936, -0.1114, -0.01804, -0.9936, -0.1114, -0.01804, -0.9936, -0.1114, -0.01804, -0.9936, -0.09299, -0.04296, -0.9947, -0.09299, -0.04296, -0.9947, -0.09299, -0.04296, -0.9947, -0.09299, -0.04296, -0.9947, -0.08529, -0.004581, 0.9963, -0.08529, -0.004581, 0.9963, -0.08529, -0.004581, 0.9963, -0.08529, -0.004581, 0.9963, -0.1339, -0.1467, -0.9801, -0.1339, -0.1467, -0.9801, -0.1339, -0.1467, -0.9801, -0.1339, -0.1467, -0.9801, -0.08776, -0.001487, -0.9961, -0.08776, -0.001487, -0.9961, -0.08776, -0.001487, -0.9961, -0.08776, -0.001487, -0.9961, -0.1951, -0.1337, -0.9716, -0.1951, -0.1337, -0.9716, -0.1951, -0.1337, -0.9716, -0.1951, -0.1337, -0.9716, -0.1204, -0.02637, -0.9924, -0.1204, -0.02637, -0.9924, -0.1204, -0.02637, -0.9924, -0.1204, -0.02637, -0.9924, -0.6817, -0.5127, -0.5219, -0.6817, -0.5127, -0.5219, -0.6817, -0.5127, -0.5219, -0.6817, -0.5127, -0.5219, -0.1161, 0.02458, 0.9929, -0.1161, 0.02458, 0.9929, -0.1161, 0.02458, 0.9929, -0.1161, 0.02458, 0.9929, -0.6979, -0.3971, 0.596, -0.6979, -0.3971, 0.596, -0.6979, -0.3971, 0.596, -0.6979, -0.3971, 0.596, -0.2081, -0.09156, -0.9738, -0.2081, -0.09156, -0.9738, -0.2081, -0.09156, -0.9738, -0.2081, -0.09156, -0.9738, -0.1233, -0.01887, 0.9922, -0.1233, -0.01887, 0.9922, -0.1233, -0.01887, 0.9922, -0.1233, -0.01887, 0.9922, -0.8031, -0.5776, -0.1463, -0.8031, -0.5776, -0.1463, -0.8031, -0.5776, -0.1463, -0.8031, -0.5776, -0.1463, -0.1571, -0.008559, -0.9875, -0.1571, -0.008559, -0.9875, -0.1571, -0.008559, -0.9875, -0.1571, -0.008559, -0.9875, -0.1837, -0.01967, 0.9828, -0.1837, -0.01967, 0.9828, -0.1837, -0.01967, 0.9828, -0.1837, -0.01967, 0.9828, 0.01076, 0.2401, 0.9707, 0.01076, 0.2401, 0.9707, 0.01076, 0.2401, 0.9707, 0.01076, 0.2401, 0.9707, -0.4873, -0.5888, 0.6449, -0.4873, -0.5888, 0.6449, -0.4873, -0.5888, 0.6449, -0.4873, -0.5888, 0.6449, -0.09221, -0.002639, -0.9957, -0.09221, -0.002639, -0.9957, -0.09221, -0.002639, -0.9957, -0.09221, -0.002639, -0.9957, -0.2707, -0.07653, 0.9596, -0.2707, -0.07653, 0.9596, -0.2707, -0.07653, 0.9596, -0.2707, -0.07653, 0.9596, -0.7056, -0.5899, -0.3925, -0.7056, -0.5899, -0.3925, -0.7056, -0.5899, -0.3925, -0.7056, -0.5899, -0.3925, -0.1365, 0.02659, 0.9903, -0.1365, 0.02659, 0.9903, -0.1365, 0.02659, 0.9903, -0.1365, 0.02659, 0.9903, -0.001118, -0.1094, 0.994, -0.001118, -0.1094, 0.994, -0.001118, -0.1094, 0.994, -0.001118, -0.1094, 0.994, 0.9985, -0.03992, 0.03658, 0.9985, -0.03992, 0.03658, 0.9985, -0.03992, 0.03658, 0.9985, -0.03992, 0.03658, 0.9985, -0.03992, 0.03658, 0.9985, -0.03992, 0.03658, 0.9985, -0.03992, 0.03658, 0.9985, -0.03992, 0.03658, 0.9985, -0.03992, 0.03658, 0.9985, -0.03992, 0.03658, 0.9985, -0.03992, 0.03658, 0.9985, -0.03992, 0.03658, 0.308, -0.2381, -0.9211, 0.308, -0.2381, -0.9211, 0.308, -0.2381, -0.9211, 0.9917, -0.123, -0.03663, 0.9917, -0.123, -0.03663, 0.9917, -0.123, -0.03663, 0.9917, -0.123, -0.03663, 0.9917, -0.123, -0.03663, 0.9917, -0.123, -0.03663, 0.9917, -0.123, -0.03663, 0.9917, -0.123, -0.03663, 0.9917, -0.123, -0.03663, 0.9997, -0.01549, -0.01832, 0.9997, -0.01549, -0.01832, 0.9997, -0.01549, -0.01832, 0.9997, -0.01549, -0.01832, 0.9997, -0.01549, -0.01832, 0.9997, -0.01549, -0.01832, 0.9997, -0.01549, -0.01832, 0.9997, -0.01549, -0.01832, 0.9997, -0.01549, -0.01832, 0.9997, -0.01549, -0.01832, 0.9997, -0.01549, -0.01832, 0.9997, -0.01549, -0.01832, 0.9997, -0.01549, -0.01832, 0.9997, -0.01549, -0.01832, 0.9997, -0.01549, -0.01832, 0.9997, -0.01549, -0.01832, 0.9997, -0.01549, -0.01832, 0.9997, -0.01549, -0.01832, 0.3316, -0.1714, -0.9277, 0.3316, -0.1714, -0.9277, 0.3316, -0.1714, -0.9277, 0.0, 0.0, 1.0, 0.0, 0.0, 1.0, 0.0, 0.0, 1.0, 0.0, 0.0, 1.0, 0.0, 0.0, 1.0, -0.1536, -0.009739, 0.9881, -0.1536, -0.009739, 0.9881, -0.1536, -0.009739, 0.9881, -0.1536, -0.009739, 0.9881, -0.1767, -0.1025, 0.9789, -0.1767, -0.1025, 0.9789, -0.1767, -0.1025, 0.9789, -0.6229, -0.4819, -0.6162, -0.6229, -0.4819, -0.6162, -0.6229, -0.4819, -0.6162, -0.6229, -0.4819, -0.6162, -0.8223, -0.5555, -0.1232, -0.8223, -0.5555, -0.1232, -0.8223, -0.5555, -0.1232, -0.8223, -0.5555, -0.1232, -0.3562, -0.2488, -0.9007, -0.3562, -0.2488, -0.9007, -0.3562, -0.2488, -0.9007, -0.3562, -0.2488, -0.9007, -0.415, -0.4201, 0.8071, -0.415, -0.4201, 0.8071, -0.415, -0.4201, 0.8071, -0.415, -0.4201, 0.8071, -0.2036, 0.06136, -0.9771, -0.2036, 0.06136, -0.9771, -0.2036, 0.06136, -0.9771, -0.7762, -0.1643, 0.6087, -0.7762, -0.1643, 0.6087, -0.7762, -0.1643, 0.6087, -1.0, -4.615e-08, 1.027e-06, -1.0, -4.615e-08, 1.027e-06, -1.0, -4.615e-08, 1.027e-06, -1.0, -4.615e-08, 1.027e-06, -1.0, -4.615e-08, 1.027e-06, -1.0, -4.615e-08, 1.027e-06, -1.0, -4.615e-08, 1.027e-06, -1.0, -4.615e-08, 1.027e-06, -1.0, -4.615e-08, 1.027e-06, -1.0, -4.615e-08, 1.027e-06, -1.0, -4.615e-08, 1.027e-06, -1.0, -4.615e-08, 1.027e-06, -1.0, -4.615e-08, 1.027e-06, -1.0, -4.615e-08, 1.027e-06, -1.0, -4.615e-08, 1.027e-06, -1.0, -4.615e-08, 1.027e-06, -1.0, -4.615e-08, 1.027e-06, -1.0, -4.615e-08, 1.027e-06, -1.0, -4.615e-08, 1.027e-06, -1.0, -4.615e-08, 1.027e-06, -1.0, -4.615e-08, 1.027e-06, -1.0, -4.615e-08, 1.027e-06, -1.0, -4.615e-08, 1.027e-06, -1.0, -4.615e-08, 1.027e-06, -1.0, -4.615e-08, 1.027e-06, -0.1991, 0.008032, -0.9799, -0.1991, 0.008032, -0.9799, -0.1991, 0.008032, -0.9799, -0.1991, 0.008032, -0.9799, 0.1991, 0.008032, -0.9799, 0.1991, 0.008032, -0.9799, 0.1991, 0.008032, -0.9799, 0.1991, 0.008032, -0.9799, 0.7019, -0.7119, -0.02239, 0.7019, -0.7119, -0.02239, 0.7019, -0.7119, -0.02239, 0.7019, -0.7119, -0.02239, -0.6968, -0.7092, -0.1076, -0.6968, -0.7092, -0.1076, -0.6968, -0.7092, -0.1076, -0.6968, -0.7092, -0.1076, 0.284, -0.2136, 0.9347, 0.284, -0.2136, 0.9347, 0.284, -0.2136, 0.9347, 0.284, -0.2136, 0.9347, -0.282, -0.2118, 0.9358, -0.282, -0.2118, 0.9358, -0.282, -0.2118, 0.9358, -0.282, -0.2118, 0.9358, -1.0, -1.489e-08, 0.0, -1.0, -1.489e-08, 0.0, -1.0, -1.489e-08, 0.0, -1.0, -1.489e-08, 0.0, -1.0, -1.489e-08, 0.0, -1.0, -1.489e-08, 0.0, -1.0, -1.489e-08, 0.0, -1.0, -1.489e-08, 0.0, -1.0, -1.489e-08, 0.0, -1.0, -1.489e-08, 0.0, -1.0, -1.489e-08, 0.0, -1.0, -1.489e-08, 0.0, -1.0, -1.489e-08, 0.0, -1.0, -1.489e-08, 0.0, -1.0, -1.489e-08, 0.0, -1.0, -1.489e-08, 0.0, -1.0, -1.489e-08, 0.0, -1.0, -1.489e-08, 0.0, -1.0, -1.489e-08, 0.0, -1.0, -1.489e-08, 0.0, -1.0, -1.489e-08, 0.0, -1.0, -1.489e-08, 0.0, -1.0, -1.489e-08, 0.0, -1.0, -1.489e-08, 0.0, -1.0, -1.489e-08, 0.0, -1.0, -1.489e-08, 0.0, -1.0, -1.489e-08, 0.0, -1.0, -1.489e-08, 0.0, -1.0, -1.489e-08, 0.0, -1.0, -1.489e-08, 0.0, -1.0, -1.489e-08, 0.0, -1.0, -1.489e-08, 0.0, -1.0, -1.489e-08, 0.0, -1.0, 6.895e-10, 0.0, -1.0, 6.895e-10, 0.0, -1.0, 6.895e-10, 0.0, -1.0, 6.895e-10, 0.0, -1.0, 6.895e-10, 0.0, -1.0, 6.895e-10, 0.0, -1.0, 6.895e-10, 0.0, -1.0, 6.895e-10, 0.0, -1.0, 6.895e-10, 0.0, -1.0, 6.895e-10, 0.0, -1.0, 6.895e-10, 0.0, -1.0, 6.895e-10, 0.0, -1.0, 6.895e-10, 0.0, -1.0, 6.895e-10, 0.0, -1.0, 6.895e-10, 0.0, -1.0, 6.895e-10, 0.0, -1.0, 6.895e-10, 0.0, -1.0, 6.895e-10, 0.0, -1.0, 6.895e-10, 0.0, -1.0, 6.895e-10, 0.0, -0.1797, 0.008381, -0.9837, -0.1797, 0.008381, -0.9837, -0.1797, 0.008381, -0.9837, -0.1797, 0.008381, -0.9837, -0.111, -0.01736, -0.9937, -0.111, -0.01736, -0.9937, -0.111, -0.01736, -0.9937, -0.111, -0.01736, -0.9937, -0.1448, 0.007261, 0.9894, -0.1448, 0.007261, 0.9894, -0.1448, 0.007261, 0.9894, -0.1448, 0.007261, 0.9894])] * 3)])

# ---- objects
ob_cube_004 = bpy.data.objects.new('Cube.004', me_cube_004)

# ---- transforms, parenting, visibility, modifiers, constraints
ob_cube_004.location = (-42.77, 10.65, 0.0)
ob_cube_004.scale = (2.464, 2.464, 17.25)
ob_cube_004.lineart.crease_threshold = 0.0
_m = ob_cube_004.modifiers.new('Mirror', 'MIRROR')
_m.use_axis = (False, True, False)
_m.use_clip = True

# ---- collection membership
col_collection_1.objects.link(ob_cube_004)

# ---- scene / render settings (as saved in the file)
scene.frame_start = 1; scene.frame_end = 250; scene.frame_set(31)
scene.render.engine = 'BLENDER_EEVEE_NEXT'
scene.render.resolution_percentage = 50
scene.render.dither_intensity = 0.0
scene.cycles.use_denoising = False
scene.cycles.samples = 128
scene.cycles.sampling_pattern = 'TABULATED_SOBOL'
scene.cycles.light_sampling_threshold = 0.0
scene.cycles.use_adaptive_sampling = False
scene.cycles.use_light_tree = False
scene.cycles.blur_glossy = 0.0
scene.cycles.sample_clamp_indirect = 0.0
scene.view_settings.view_transform = 'Standard'
bpy.context.view_layer.update()

# ---- added for rendering (the .blend has no active camera and no usable light): camera, sun
cam_auto = bpy.data.cameras.new('AutoCamera')
cam_auto.lens = 50.0
cam_auto.sensor_width = 36.0
cam_auto.clip_end = 1000.0
ob_auto_camera = bpy.data.objects.new('AutoCamera', cam_auto)
scene.collection.objects.link(ob_auto_camera)
ob_auto_camera.location = (-7.65209, -28.1308, 35.7629)
ob_auto_camera.rotation_euler = (1.09748, -7.21219e-08, 0.694738)
scene.camera = ob_auto_camera
light_auto_sun = bpy.data.lights.new('AutoSun', 'SUN')
light_auto_sun.energy = 3.0
light_auto_sun.angle = 0.0523599
ob_auto_sun = bpy.data.objects.new('AutoSun', light_auto_sun)
scene.collection.objects.link(ob_auto_sun)
ob_auto_sun.rotation_euler = (0.872665, 0.174533, 0.523599)
bpy.context.view_layer.update()
